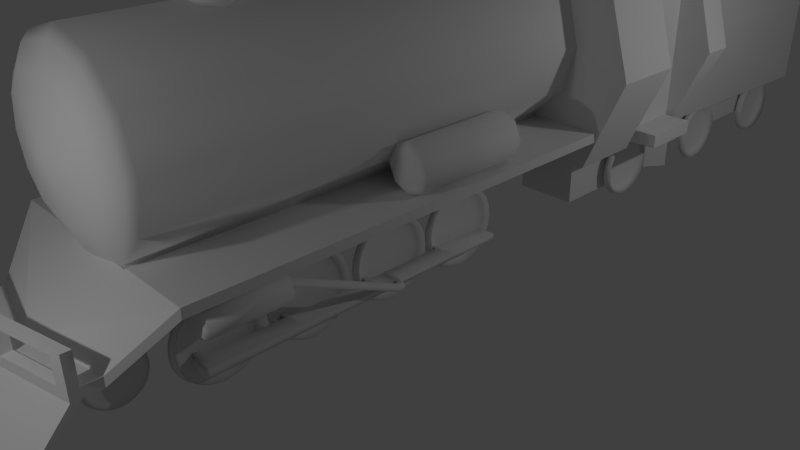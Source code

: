 # Source: olhaOTrem.blend  (saved by Blender 2.70.0; exported with 4.5.12 LTS)
import bpy
from mathutils import Matrix  # noqa: F401  (used for matrix-valued properties, if any)

bpy.ops.wm.read_factory_settings(use_empty=True)
scene = bpy.context.scene
scene.name = 'Scene'

# ---- collections
col_collection_1 = bpy.data.collections.new('Collection 1'); scene.collection.children.link(col_collection_1)

# ---- world
world_world = bpy.data.worlds.new('World'); scene.world = world_world
world_world.color = (0.05088, 0.05088, 0.05088)
world_world.use_sun_shadow = False
world_world.sun_shadow_jitter_overblur = 0.0
world_world.cycles.sampling_method = 'MANUAL'
world_world.cycles.sample_map_resolution = 256

# ---- cameras
cam_camera = bpy.data.cameras.new('Camera')
cam_camera.clip_end = 100.0
cam_camera.lens = 35.0
cam_camera.sensor_width = 32.0
cam_camera.sensor_height = 18.0
cam_camera.ortho_scale = 7.314
cam_camera.dof.focus_distance = 0.0
cam_camera.dof.aperture_fstop = 128.0

# ---- lights
light_lamp_001 = bpy.data.lights.new('Lamp.001', 'POINT')
light_lamp_001.transmission_factor = 0.0
light_lamp_001.cutoff_distance = 30.0
light_lamp_001.energy = 100.0
light_lamp_001.shadow_buffer_clip_start = 1.001
light_lamp_001.shadow_soft_size = 0.1
light_lamp_001.shadow_maximum_resolution = 0.006
light_lamp_001.use_absolute_resolution = True
light_lamp_001.cycles.use_multiple_importance_sampling = False
light_lamp = bpy.data.lights.new('Lamp', 'POINT')
light_lamp.transmission_factor = 0.0
light_lamp.cutoff_distance = 30.0
light_lamp.energy = 100.0
light_lamp.shadow_buffer_clip_start = 1.001
light_lamp.shadow_soft_size = 0.1
light_lamp.shadow_maximum_resolution = 0.006
light_lamp.use_absolute_resolution = True
light_lamp.cycles.use_multiple_importance_sampling = False

# ---- meshes
me_cubo_002 = bpy.data.meshes.new('Cubo.002')
me_cubo_002.from_pydata([(0.7164, 1.401, -1.248), (0.8097, -1.0, -1.248), (0.8097, 1.401, 1.733), (0.8097, -1.0, 1.733), (0.0, 1.401, 1.733), (1.117, 1.401, 0.0), (0.0, 1.401, -1.248), (0.8097, 0.0, 1.733), (1.117, -1.0, 0.0), (0.8113, 0.0, -1.239), (0.0, -1.0, 1.733), (0.0, -1.0, -1.248), (0.0, 1.401, 0.0), (1.117, 0.0, 0.0), (0.0, -1.0, 0.0), (0.0, 0.0, -1.248), (0.0, 0.0, 1.733), (0.6025, 1.12, -1.248), (0.6025, -0.7187, -1.248), (0.1139, 1.12, -1.248), (0.6025, 0.0, -1.248), (0.1139, -0.7187, -1.248), (0.1139, 0.0, -1.248), (0.6025, 0.9266, -1.947), (0.6025, -0.7187, -1.947), (0.1139, 0.9266, -1.947), (0.6025, 0.0, -1.947), (0.1139, -0.7187, -1.947), (0.1139, 0.0, -1.947), (0.7164, 1.401, -1.951), (0.0, 1.401, -1.951), (0.6025, 1.12, -1.951), (0.1139, 1.12, -1.951), (0.813, 0.9534, -1.248), (0.8097, 0.9534, 1.733), (1.117, 0.9534, 0.0), (0.0, 0.9534, -1.248), (0.0, 0.9534, 1.733), (0.6025, 0.762, -1.248), (0.1139, 0.762, -1.248), (0.6025, 0.6304, -1.947), (0.1139, 0.6304, -1.947), (0.9186, 0.0, 1.109), (0.9223, 0.9534, 1.109), (0.813, 0.0, 0.0), (0.813, 0.9534, 0.0), (0.813, 0.0, 1.109), (0.813, 0.9534, 1.109), (0.718, -1.0, 1.458), (0.7521, -1.0, 1.149), (0.1382, -1.0, 1.458), (0.1382, -1.0, 1.149), (0.718, -0.8764, 1.458), (0.7521, -0.8764, 1.149), (0.1382, -0.8764, 1.458), (0.1382, -0.8764, 1.149), (0.813, 0.054, -1.148), (0.813, 0.054, -0.9688), (0.813, 0.8994, -1.148), (0.813, 0.8994, -0.9688), (1.039, 0.054, -1.148), (1.039, 0.054, -0.9688), (1.039, 0.8994, -1.148), (1.039, 0.8994, -0.9688), (0.8097, 1.401, 1.823), (0.8097, -1.0, 1.823), (0.0, 1.401, 1.823), (0.8097, 0.0, 1.823), (0.0, -1.0, 1.823), (0.0, 0.0, 1.823), (0.8097, 0.9534, 1.823), (0.0, 0.9534, 1.823), (0.8906, 1.485, 1.729), (0.8906, -1.106, 1.729), (-0.08089, 1.485, 1.729), (0.8906, -0.02682, 1.729), (-0.08089, -1.106, 1.729), (-0.08089, -0.02682, 1.729), (0.8906, 1.002, 1.729), (-0.08089, 1.002, 1.729), (0.8906, 1.485, 1.827), (0.8906, -1.106, 1.827), (-0.08089, 1.485, 1.827), (0.8906, -0.02682, 1.827), (-0.08089, -1.106, 1.827), (-0.08089, -0.02682, 1.827), (0.8906, 1.002, 1.827), (-0.08089, 1.002, 1.827), (0.8146, 1.401, 0.0), (0.821, 1.401, 1.669), (0.8097, 4.784, -1.248), (0.0, 4.784, -1.248), (0.0, 4.784, 0.0), (0.8146, 4.784, 0.0), (0.0, 1.821, 0.0), (0.6057, 1.821, 0.0), (0.0, 4.364, 0.0), (0.6057, 4.364, 0.0), (0.0, 1.505, 0.4724), (0.7862, 1.505, 0.4724), (0.0, 4.714, 0.4724), (0.7862, 4.714, 0.4724), (0.0, 1.67, 0.4724), (0.5902, 1.67, 0.4724), (0.0, 4.526, 0.4724), (0.5902, 4.526, 0.4724), (0.6241, 1.674, -1.248), (0.06519, 1.674, -1.248), (0.6241, 4.511, -1.248), (0.06519, 4.511, -1.248), (0.6241, 1.674, -1.703), (0.06519, 1.674, -1.703), (0.6241, 4.511, -1.703), (0.06519, 4.511, -1.703)], [], [(88, 5, 0), (13, 8, 1, 9), (11, 15, 22, 21), (88, 89, 5), (42, 13, 44, 46), (34, 7, 42, 43), (7, 3, 8, 13, 42), (8, 14, 11, 1), (14, 8, 49, 51), (36, 6, 19, 39), (66, 64, 80, 82), (64, 70, 86, 80), (21, 22, 28, 27), (39, 19, 25, 41), (9, 1, 18, 20), (0, 17, 31, 29), (1, 11, 21, 18), (33, 9, 20, 38), (41, 25, 23, 40), (27, 28, 26, 24), (20, 18, 24, 26), (19, 17, 23, 25), (18, 21, 27, 24), (38, 20, 26, 40), (30, 29, 31, 32), (19, 6, 30, 32), (17, 19, 32, 31), (6, 0, 29, 30), (5, 35, 33, 0), (2, 34, 43, 35, 5, 89), (15, 36, 39, 22), (37, 16, 77, 79), (22, 39, 41, 28), (0, 33, 38, 17), (28, 41, 40, 26), (17, 38, 40, 23), (43, 42, 46, 47), (47, 46, 44, 45), (35, 43, 47, 45), (51, 49, 53, 55), (10, 14, 51, 50), (3, 10, 50, 48), (8, 3, 48, 49), (52, 54, 55, 53), (50, 51, 55, 54), (48, 50, 54, 52), (49, 48, 52, 53), (58, 59, 63, 62), (45, 44, 57, 59), (63, 61, 60, 62), (59, 57, 61, 63), (56, 58, 62, 60), (57, 56, 60, 61), (65, 67, 69, 68), (70, 64, 66, 71), (67, 70, 71, 69), (69, 71, 87, 85), (4, 37, 79, 74), (71, 66, 82, 87), (10, 3, 73, 76), (2, 4, 74, 72), (79, 77, 85, 87), (75, 78, 86, 83), (74, 79, 87, 82), (77, 76, 84, 85), (76, 73, 81, 84), (78, 72, 80, 86), (73, 75, 83, 81), (72, 74, 82, 80), (70, 67, 83, 86), (34, 2, 72, 78), (68, 69, 85, 84), (7, 34, 78, 75), (65, 68, 84, 81), (16, 10, 76, 77), (67, 65, 81, 83), (3, 7, 75, 73), (4, 2, 89, 88, 12), (88, 0, 90, 93), (92, 93, 90, 91), (92, 12, 94, 96), (6, 12, 92, 91), (6, 91, 109, 107), (94, 95, 97, 96), (97, 95, 103, 105), (92, 96, 104, 100), (94, 12, 98, 102), (99, 101, 105, 103), (101, 100, 104, 105), (98, 99, 103, 102), (96, 97, 105, 104), (95, 94, 102, 103), (88, 93, 101, 99), (93, 92, 100, 101), (12, 88, 99, 98), (107, 109, 113, 111), (90, 0, 106, 108), (91, 90, 108, 109), (0, 6, 107, 106), (110, 111, 113, 112), (108, 106, 110, 112), (109, 108, 112, 113), (106, 107, 111, 110), (33, 45, 59, 58), (33, 35, 45), (13, 9, 44), (44, 9, 56, 57), (9, 33, 58, 56)])
_uv = me_cubo_002.uv_layers.new(name='Mapa UV')
_uv.uv.foreach_set('vector', [0.766, 0.05417, 0.7522, 0.04553, 0.806, 0.0001389, 0.1712, 0.2464, 0.0001924, 0.2449, 0.02657, 0.0001924, 0.2168, 0.02241, 0.4896, 0.06935, 0.633, 0.07199, 0.6304, 0.08363, 0.5274, 0.08683, 0.766, 0.05417, 0.718, 0.13, 0.7522, 0.04553, 0.2191, 0.4481, 0.1712, 0.2464, 0.2179, 0.2449, 0.2375, 0.4275, 0.3871, 0.5731, 0.2212, 0.568, 0.2191, 0.4481, 0.3935, 0.4607, 0.2212, 0.568, 0.03748, 0.5835, 0.0001924, 0.2449, 0.1712, 0.2464, 0.2191, 0.4481, 0.2793, 0.2074, 0.3042, 0.04146, 0.4896, 0.06935, 0.4715, 0.1896, 0.3042, 0.04146, 0.2793, 0.2074, 0.1003, 0.1262, 0.1232, 0.03783, 0.7128, 0.1177, 0.771, 0.148, 0.7253, 0.1435, 0.6909, 0.117, 0.9614, 0.4868, 0.9632, 0.4008, 0.9745, 0.3967, 0.9704, 0.492, 0.9632, 0.4008, 0.9078, 0.3568, 0.9231, 0.3463, 0.9745, 0.3967, 0.5274, 0.08683, 0.6304, 0.08363, 0.6237, 0.1381, 0.595, 0.1334, 0.6909, 0.117, 0.7253, 0.1435, 0.6662, 0.1539, 0.6547, 0.147, 0.5943, 0.232, 0.4715, 0.1896, 0.5187, 0.1744, 0.5987, 0.2115, 0.7433, 0.2166, 0.7112, 0.2067, 0.7427, 0.1879, 0.742, 0.1882, 0.4715, 0.1896, 0.4896, 0.06935, 0.5274, 0.08683, 0.5187, 0.1744, 0.691, 0.2358, 0.5943, 0.232, 0.5987, 0.2115, 0.6682, 0.2155, 0.6547, 0.147, 0.6662, 0.1539, 0.662, 0.1702, 0.6474, 0.1699, 0.595, 0.1334, 0.6237, 0.1381, 0.6158, 0.1626, 0.5911, 0.1478, 0.5987, 0.2115, 0.5187, 0.1744, 0.5911, 0.1478, 0.6158, 0.1626, 0.7253, 0.1435, 0.7112, 0.2067, 0.662, 0.1702, 0.6662, 0.1539, 0.5187, 0.1744, 0.5274, 0.08683, 0.595, 0.1334, 0.5911, 0.1478, 0.6682, 0.2155, 0.5987, 0.2115, 0.6158, 0.1626, 0.6474, 0.1699, 0.7423, 0.1897, 0.742, 0.1882, 0.7427, 0.1879, 0.743, 0.1889, 0.7253, 0.1435, 0.771, 0.148, 0.7423, 0.1897, 0.743, 0.1889, 0.7112, 0.2067, 0.7253, 0.1435, 0.743, 0.1889, 0.7427, 0.1879, 0.771, 0.148, 0.7433, 0.2166, 0.742, 0.1882, 0.7423, 0.1897, 0.5221, 0.2527, 0.4443, 0.2522, 0.4033, 0.02291, 0.4887, 0.005707, 0.456, 0.5835, 0.3871, 0.5731, 0.3935, 0.4607, 0.4443, 0.2522, 0.5221, 0.2527, 0.4575, 0.5735, 0.633, 0.07199, 0.7128, 0.1177, 0.6909, 0.117, 0.6304, 0.08363, 0.9151, 0.5808, 0.6711, 0.5835, 0.6709, 0.564, 0.9179, 0.5583, 0.6304, 0.08363, 0.6909, 0.117, 0.6547, 0.147, 0.6237, 0.1381, 0.7433, 0.2166, 0.691, 0.2358, 0.6682, 0.2155, 0.7112, 0.2067, 0.6237, 0.1381, 0.6547, 0.147, 0.6474, 0.1699, 0.6158, 0.1626, 0.7112, 0.2067, 0.6682, 0.2155, 0.6474, 0.1699, 0.662, 0.1702, 0.3935, 0.4607, 0.2191, 0.4481, 0.2375, 0.4275, 0.3763, 0.4437, 0.937, 0.9595, 0.7646, 0.9595, 0.7646, 0.759, 0.937, 0.759, 0.4443, 0.2522, 0.3935, 0.4607, 0.3763, 0.4437, 0.3964, 0.2499, 0.1232, 0.03783, 0.1003, 0.1262, 0.0878, 0.1071, 0.1054, 0.05552, 0.02159, 0.0001392, 0.3042, 0.04146, 0.1232, 0.03783, 0.0616, 0.02738, 0.0001389, 0.1234, 0.02159, 0.0001392, 0.0616, 0.02738, 0.04031, 0.1152, 0.2793, 0.2074, 0.0001389, 0.1234, 0.04031, 0.1152, 0.1003, 0.1262, 0.6273, 0.05604, 0.5225, 0.05604, 0.5225, 0.0001925, 0.6335, 0.0001924, 0.0616, 0.02738, 0.1232, 0.03783, 0.1054, 0.05552, 0.07483, 0.04694, 0.04031, 0.1152, 0.0616, 0.02738, 0.07483, 0.04694, 0.05834, 0.09788, 0.1003, 0.1262, 0.04031, 0.1152, 0.05834, 0.09788, 0.0878, 0.1071, 0.7361, 0.1587, 0.7508, 0.2529, 0.6715, 0.2199, 0.6736, 0.2, 0.937, 0.759, 0.7646, 0.759, 0.7744, 0.5838, 0.9272, 0.5838, 0.6715, 0.2199, 0.5997, 0.2117, 0.6018, 0.1918, 0.6736, 0.2, 0.7508, 0.2529, 0.5372, 0.2529, 0.5997, 0.2117, 0.6715, 0.2199, 0.5225, 0.1587, 0.7361, 0.1587, 0.6736, 0.2, 0.6018, 0.1918, 0.5372, 0.2529, 0.5225, 0.1587, 0.6018, 0.1918, 0.5997, 0.2117, 0.5551, 0.384, 0.7144, 0.3156, 0.6866, 0.5263, 0.5546, 0.444, 0.9078, 0.3568, 0.9632, 0.4008, 0.9614, 0.4868, 0.8932, 0.5205, 0.7144, 0.3156, 0.9078, 0.3568, 0.8932, 0.5205, 0.6866, 0.5263, 0.6866, 0.5263, 0.8932, 0.5205, 0.9071, 0.5346, 0.6784, 0.5408, 0.9998, 0.5076, 0.9151, 0.5808, 0.9179, 0.5583, 0.9832, 0.4977, 0.8932, 0.5205, 0.9614, 0.4868, 0.9704, 0.492, 0.9071, 0.5346, 0.5225, 0.464, 0.5226, 0.3574, 0.5363, 0.3734, 0.5334, 0.4533, 0.9998, 0.3867, 0.9998, 0.5076, 0.9832, 0.4977, 0.987, 0.3912, 0.9179, 0.5583, 0.6709, 0.564, 0.6784, 0.5408, 0.9071, 0.5346, 0.7033, 0.2731, 0.9376, 0.3263, 0.9231, 0.3463, 0.7079, 0.2987, 0.9832, 0.4977, 0.9179, 0.5583, 0.9071, 0.5346, 0.9704, 0.492, 0.6709, 0.564, 0.5334, 0.4533, 0.5437, 0.4476, 0.6784, 0.5408, 0.5334, 0.4533, 0.5363, 0.3734, 0.5465, 0.3798, 0.5437, 0.4476, 0.9376, 0.3263, 0.987, 0.3912, 0.9745, 0.3967, 0.9231, 0.3463, 0.5363, 0.3734, 0.7033, 0.2731, 0.7079, 0.2987, 0.5465, 0.3798, 0.987, 0.3912, 0.9832, 0.4977, 0.9704, 0.492, 0.9745, 0.3967, 0.9078, 0.3568, 0.7144, 0.3156, 0.7079, 0.2987, 0.9231, 0.3463, 0.9394, 0.3047, 0.9998, 0.3867, 0.987, 0.3912, 0.9376, 0.3263, 0.5546, 0.444, 0.6866, 0.5263, 0.6784, 0.5408, 0.5437, 0.4476, 0.7067, 0.2533, 0.9394, 0.3047, 0.9376, 0.3263, 0.7033, 0.2731, 0.5551, 0.384, 0.5546, 0.444, 0.5437, 0.4476, 0.5465, 0.3798, 0.6711, 0.5835, 0.5225, 0.464, 0.5334, 0.4533, 0.6709, 0.564, 0.7144, 0.3156, 0.5551, 0.384, 0.5465, 0.3798, 0.7079, 0.2987, 0.5226, 0.3574, 0.7067, 0.2533, 0.7033, 0.2731, 0.5363, 0.3734, 0.7536, 0.1563, 0.7167, 0.1332, 0.718, 0.13, 0.766, 0.05417, 0.803, 0.07742, 0.002812, 0.8175, 0.0001924, 0.5896, 0.6164, 0.5838, 0.6088, 0.8075, 0.754, 0.8184, 0.6088, 0.8075, 0.6164, 0.5838, 0.7642, 0.5905, 0.9943, 0.1643, 0.803, 0.07742, 0.8332, 0.09023, 0.9565, 0.1462, 0.771, 0.148, 0.803, 0.07742, 0.9943, 0.1643, 0.9622, 0.2348, 0.771, 0.148, 0.9622, 0.2348, 0.9427, 0.2302, 0.7878, 0.1602, 0.8332, 0.09023, 0.8559, 0.0694, 0.9541, 0.1057, 0.9565, 0.1462, 0.9541, 0.1057, 0.8559, 0.0694, 0.8458, 0.03604, 0.9782, 0.09483, 0.9943, 0.1643, 0.9565, 0.1462, 0.9875, 0.1266, 0.9999, 0.1269, 0.8332, 0.09023, 0.803, 0.07742, 0.8168, 0.0554, 0.8234, 0.05937, 0.844, 0.02365, 0.9908, 0.08975, 0.9782, 0.09483, 0.8458, 0.03604, 0.986, 0.07977, 0.9999, 0.1269, 0.9875, 0.1266, 0.9782, 0.09483, 0.8168, 0.0554, 0.844, 0.02365, 0.8458, 0.03604, 0.8234, 0.05937, 0.9565, 0.1462, 0.9541, 0.1057, 0.9782, 0.09483, 0.9875, 0.1266, 0.8559, 0.0694, 0.8332, 0.09023, 0.8234, 0.05937, 0.8458, 0.03604, 0.002812, 0.8175, 0.6088, 0.8075, 0.6034, 0.8926, 0.02359, 0.9052, 0.6088, 0.8075, 0.754, 0.8184, 0.7463, 0.9052, 0.6034, 0.8926, 0.803, 0.07742, 0.766, 0.05417, 0.781, 0.03296, 0.8168, 0.0554, 0.7878, 0.1602, 0.9427, 0.2302, 0.9035, 0.2389, 0.8161, 0.1923, 0.9343, 0.3118, 0.7433, 0.2166, 0.7665, 0.221, 0.9174, 0.2899, 0.9622, 0.2348, 0.9343, 0.3118, 0.9174, 0.2899, 0.9427, 0.2302, 0.7433, 0.2166, 0.771, 0.148, 0.7878, 0.1602, 0.7665, 0.221, 0.804, 0.212, 0.8161, 0.1923, 0.9035, 0.2389, 0.8909, 0.2584, 0.9174, 0.2899, 0.7665, 0.221, 0.804, 0.212, 0.8909, 0.2584, 0.9427, 0.2302, 0.9174, 0.2899, 0.8909, 0.2584, 0.9035, 0.2389, 0.7665, 0.221, 0.7878, 0.1602, 0.8161, 0.1923, 0.804, 0.212, 0.4033, 0.02291, 0.3964, 0.2499, 0.3917, 0.07576, 0.3925, 0.04179, 0.4033, 0.02291, 0.4443, 0.2522, 0.3964, 0.2499, 0.1712, 0.2464, 0.2168, 0.02241, 0.2179, 0.2449, 0.2179, 0.2449, 0.2168, 0.02241, 0.2271, 0.03988, 0.227, 0.07382, 0.2168, 0.02241, 0.4033, 0.02291, 0.3925, 0.04179, 0.2271, 0.03988])
me_cubo_002.use_remesh_preserve_volume = False
me_cubo_002.use_remesh_preserve_attributes = False
me_cubo_002.use_mirror_vertex_groups = False
me_cubo_002.update()
me_cubo = bpy.data.meshes.new('Cubo')
me_cubo.from_pydata([(1.545, 3.078, -0.06183), (1.545, -3.078, -0.06183), (1.545, 3.078, 0.06183), (1.545, -3.078, 0.06183), (0.0, 3.078, 0.06183), (0.0, 3.078, -0.06183), (0.0, -3.078, 0.06183), (0.0, -3.078, -0.06183), (1.108, -3.67, -0.6992), (1.108, -3.67, -0.5755), (0.0, -3.914, -0.5755), (0.0, -3.849, -0.6992), (1.108, -4.0, -0.6992), (1.108, -4.0, -0.5755), (0.0, -4.245, -0.5755), (0.0, -4.245, -0.6992), (1.108, -3.887, -0.5755), (0.0, -4.131, -0.5755), (0.0, -4.109, -0.6992), (1.108, -3.887, -0.6992), (1.108, -4.0, -0.1877), (0.0, -4.245, -0.1877), (1.108, -3.887, -0.1877), (0.0, -4.131, -0.1877), (0.1694, -4.207, -0.5707), (0.1694, -4.207, -0.2567), (0.9618, -4.033, -0.2543), (0.9618, -4.033, -0.5656), (0.1831, -4.091, -0.5501), (0.1831, -4.091, -0.2657), (0.9417, -3.924, -0.2657), (0.9417, -3.924, -0.5501), (1.108, -4.487, -1.243), (0.0, -4.731, -1.243), (0.0, -4.596, -1.243), (1.108, -4.374, -1.243)], [], [(4, 2, 0, 5), (2, 3, 1, 0), (7, 5, 0, 1), (3, 6, 10, 9), (3, 2, 4, 6), (25, 24, 28, 29), (7, 1, 8, 11), (1, 3, 9, 8), (13, 14, 15, 12), (18, 19, 35, 34), (19, 16, 13, 12), (9, 10, 17, 16), (11, 8, 19, 18), (8, 9, 16, 19), (22, 23, 21, 20), (13, 16, 22, 20), (21, 14, 24, 25, 26, 20), (14, 13, 20, 26, 27, 24), (5, 7, 11, 18, 15, 14, 21, 23, 17, 10, 6, 4), (16, 17, 23, 29, 28, 31), (22, 16, 31, 30, 29, 23), (28, 24, 27, 31), (31, 27, 26, 30), (30, 26, 25, 29), (34, 35, 32, 33), (15, 18, 34, 33), (19, 12, 32, 35), (12, 15, 33, 32)])
_uv = me_cubo.uv_layers.new(name='Mapa UV')
_uv.uv.foreach_set('vector', [0.9887, 0.0001115, 0.9999, 0.1647, 0.9867, 0.1656, 0.9755, 0.00101, 0.9882, 0.1818, 0.336, 0.2418, 0.3315, 0.2298, 0.9867, 0.1656, 0.3002, 0.05046, 0.9755, 0.00101, 0.9867, 0.1656, 0.3315, 0.2298, 0.336, 0.2418, 0.3024, 0.4034, 0.1796, 0.3818, 0.2117, 0.2223, 0.336, 0.2418, 0.9882, 0.1818, 0.9999, 0.3569, 0.3024, 0.4034, 0.04566, 0.6243, 0.04748, 0.648, 0.03092, 0.6592, 0.03475, 0.612, 0.3002, 0.05046, 0.3315, 0.2298, 0.2045, 0.2079, 0.1734, 0.06221, 0.3315, 0.2298, 0.336, 0.2418, 0.2117, 0.2223, 0.2045, 0.2079, 0.1717, 0.2378, 0.09485, 0.3635, 0.08214, 0.3559, 0.1598, 0.2253, 0.1433, 0.06273, 0.1741, 0.2157, 0.07417, 0.1987, 0.05504, 0.06355, 0.1741, 0.2157, 0.182, 0.2299, 0.1717, 0.2378, 0.1598, 0.2253, 0.2117, 0.2223, 0.1796, 0.3818, 0.1498, 0.3821, 0.182, 0.2299, 0.1734, 0.06221, 0.2045, 0.2079, 0.1741, 0.2157, 0.1433, 0.06273, 0.2045, 0.2079, 0.2117, 0.2223, 0.182, 0.2299, 0.1741, 0.2157, 0.1457, 0.5948, 0.007201, 0.6038, 0.002827, 0.5875, 0.1339, 0.5829, 0.1453, 0.5293, 0.1659, 0.5351, 0.1457, 0.5948, 0.1339, 0.5829, 0.002827, 0.5875, 0.0001115, 0.5243, 0.03222, 0.5265, 0.02736, 0.5785, 0.1182, 0.5754, 0.1339, 0.5829, 0.0001115, 0.5243, 0.1453, 0.5293, 0.1339, 0.5829, 0.1182, 0.5754, 0.1238, 0.5301, 0.03222, 0.5265, 0.8982, 0.5241, 0.2066, 0.4175, 0.1089, 0.4758, 0.07958, 0.4713, 0.06435, 0.4689, 0.0665, 0.455, 0.07324, 0.4114, 0.08597, 0.4134, 0.07923, 0.457, 0.1037, 0.4608, 0.2087, 0.4036, 0.9003, 0.5102, 0.151, 0.662, 0.008628, 0.662, 0.007201, 0.6038, 0.03475, 0.612, 0.03092, 0.6592, 0.1275, 0.6587, 0.1457, 0.5948, 0.151, 0.662, 0.1275, 0.6587, 0.1211, 0.6055, 0.03475, 0.612, 0.007201, 0.6038, 0.04391, 0.5369, 0.03222, 0.5265, 0.1238, 0.5301, 0.1079, 0.5425, 0.1275, 0.6587, 0.1064, 0.6438, 0.1092, 0.6146, 0.1211, 0.6055, 0.1091, 0.5643, 0.1182, 0.5754, 0.02736, 0.5785, 0.04563, 0.568, 0.05504, 0.06355, 0.07417, 0.1987, 0.06052, 0.1979, 0.0387, 0.06262, 0.06435, 0.4689, 0.07958, 0.4713, 0.01535, 0.5241, 0.0001115, 0.5217, 0.1741, 0.2157, 0.1598, 0.2253, 0.06331, 0.2071, 0.07417, 0.1987, 0.1598, 0.2253, 0.08214, 0.3559, 0.0001115, 0.3266, 0.06331, 0.2071])
me_cubo.use_remesh_preserve_volume = False
me_cubo.use_remesh_preserve_attributes = False
me_cubo.use_mirror_vertex_groups = False
me_cubo.update()
me_c_rculo = bpy.data.meshes.new('Círculo')
me_c_rculo.from_pydata([(0.2323, 0.867, -0.07483), (0.6347, 0.6347, -0.07483), (0.867, 0.2323, -0.07483), (0.867, -0.2323, -0.07483), (0.6347, -0.6347, -0.07483), (0.2323, -0.867, -0.07483), (-0.2323, -0.867, -0.07483), (-0.6347, -0.6347, -0.07483), (-0.867, -0.2323, -0.07483), (-0.867, 0.2323, -0.07483), (-0.6347, 0.6347, -0.07483), (-0.2323, 0.867, -0.07483), (0.2657, 0.9915, 0.02384), (0.7258, 0.7258, 0.02384), (0.9915, 0.2657, 0.02384), (0.9915, -0.2657, 0.02384), (0.7258, -0.7258, 0.02384), (0.2657, -0.9915, 0.02384), (-0.2657, -0.9915, 0.02384), (-0.7258, -0.7258, 0.02384), (-0.9915, -0.2657, 0.02384), (-0.9915, 0.2657, 0.02384), (-0.7258, 0.7258, 0.02384), (-0.2657, 0.9915, 0.02384), (0.2814, 1.05, -0.1095), (0.7687, 0.7687, -0.1095), (1.05, 0.2814, -0.1095), (1.05, -0.2814, -0.1095), (0.7687, -0.7687, -0.1095), (0.2814, -1.05, -0.1095), (-0.2814, -1.05, -0.1095), (-0.7687, -0.7687, -0.1095), (-1.05, -0.2814, -0.1095), (-1.05, 0.2814, -0.1095), (-0.7687, 0.7687, -0.1095), (-0.2814, 1.05, -0.1095), (-8.317e-08, -1.49e-07, -0.1497), (-2.235e-07, -1.341e-07, -0.2667), (-0.1654, 0.6172, -0.131), (-0.4518, 0.4518, -0.131), (-0.6172, 0.1654, -0.131), (-0.6172, -0.1654, -0.131), (-0.4518, -0.4518, -0.131), (-0.1654, -0.6172, -0.131), (0.1654, -0.6172, -0.131), (0.4518, -0.4518, -0.131), (0.6172, -0.1654, -0.131), (0.6172, 0.1654, -0.131), (0.4518, 0.4518, -0.131), (0.1654, 0.6172, -0.131), (0.4491, 0.7778, -0.07483), (3.725e-09, 0.8981, -0.07483), (0.7778, 0.4491, -0.07483), (0.8981, -4.284e-07, -0.07483), (0.7778, -0.4491, -0.07483), (0.4491, -0.7778, -0.07483), (-2.049e-07, -0.8981, -0.07483), (-0.4491, -0.7778, -0.07483), (-0.7778, -0.4491, -0.07483), (-0.8981, -5.215e-08, -0.07483), (-0.7778, 0.4491, -0.07483), (-0.4491, 0.7778, -0.07483), (8.941e-08, 1.027, 0.02384), (0.5136, 0.8895, 0.02384), (0.8895, 0.5136, 0.02384), (1.027, -4.694e-07, 0.02384), (0.8895, -0.5136, 0.02384), (0.5136, -0.8895, 0.02384), (-1.341e-07, -1.027, 0.02384), (-0.5136, -0.8895, 0.02384), (-0.8895, -0.5136, 0.02384), (-1.027, -3.725e-08, 0.02384), (-0.8895, 0.5136, 0.02384), (-0.5136, 0.8895, 0.02384), (-2.235e-08, 1.088, -0.1095), (0.5439, 0.942, -0.1095), (0.942, 0.5439, -0.1095), (1.088, -4.768e-07, -0.1095), (0.942, -0.5439, -0.1095), (0.5439, -0.942, -0.1095), (-2.682e-07, -1.088, -0.1095), (-0.5439, -0.942, -0.1095), (-0.942, -0.5439, -0.1095), (-1.088, -2.235e-08, -0.1095), (-0.942, 0.5439, -0.1095), (-0.5439, 0.942, -0.1095), (-7.477e-09, 0.7551, -0.1164), (-0.3776, 0.654, -0.1164), (-0.654, 0.3776, -0.1164), (-0.7551, -6.532e-08, -0.1164), (-0.654, -0.3776, -0.1164), (-0.3776, -0.654, -0.1164), (-2.148e-07, -0.7551, -0.1164), (0.3776, -0.654, -0.1164), (0.654, -0.3776, -0.1164), (0.7551, -3.833e-07, -0.1164), (0.654, 0.3776, -0.1164), (0.3776, 0.654, -0.1164)], [], [(12, 0, 50, 63), (0, 51, 86, 49), (0, 49, 97, 50), (12, 62, 51, 0), (13, 1, 52, 64), (1, 50, 97, 48), (1, 48, 96, 52), (13, 63, 50, 1), (14, 2, 53, 65), (2, 52, 96, 47), (2, 47, 95, 53), (14, 64, 52, 2), (15, 3, 54, 66), (3, 53, 95, 46), (3, 46, 94, 54), (15, 65, 53, 3), (16, 4, 55, 67), (4, 54, 94, 45), (4, 45, 93, 55), (16, 66, 54, 4), (17, 5, 56, 68), (5, 55, 93, 44), (5, 44, 92, 56), (17, 67, 55, 5), (18, 6, 57, 69), (6, 56, 92, 43), (6, 43, 91, 57), (18, 68, 56, 6), (19, 7, 58, 70), (7, 57, 91, 42), (7, 42, 90, 58), (19, 69, 57, 7), (20, 8, 59, 71), (8, 58, 90, 41), (8, 41, 89, 59), (20, 70, 58, 8), (21, 9, 60, 72), (9, 59, 89, 40), (9, 40, 88, 60), (21, 71, 59, 9), (22, 10, 61, 73), (10, 60, 88, 39), (10, 39, 87, 61), (22, 72, 60, 10), (23, 11, 51, 62), (11, 61, 87, 38), (11, 38, 86, 51), (24, 12, 63, 75), (24, 74, 62, 12), (25, 13, 64, 76), (25, 75, 63, 13), (26, 14, 65, 77), (26, 76, 64, 14), (27, 15, 66, 78), (27, 77, 65, 15), (28, 16, 67, 79), (28, 78, 66, 16), (29, 17, 68, 80), (29, 79, 67, 17), (30, 18, 69, 81), (30, 80, 68, 18), (31, 19, 70, 82), (31, 81, 69, 19), (32, 20, 71, 83), (32, 82, 70, 20), (33, 21, 72, 84), (33, 83, 71, 21), (34, 22, 73, 85), (34, 84, 72, 22), (35, 23, 62, 74), (35, 85, 73, 23), (37, 24, 75, 25), (37, 35, 74, 24), (37, 25, 76, 26), (37, 26, 77, 27), (37, 27, 78, 28), (37, 28, 79, 29), (37, 29, 80, 30), (37, 30, 81, 31), (37, 31, 82, 32), (37, 32, 83, 33), (37, 33, 84, 34), (37, 34, 85, 35), (36, 38, 87, 39), (36, 39, 88, 40), (36, 40, 89, 41), (36, 41, 90, 42), (36, 42, 91, 43), (36, 43, 92, 44), (36, 44, 93, 45), (36, 45, 94, 46), (36, 46, 95, 47), (36, 47, 96, 48), (36, 48, 97, 49), (36, 49, 86, 38), (23, 73, 61, 11)])
me_c_rculo.polygons.foreach_set('use_smooth', [True] * 96)
_uv = me_c_rculo.uv_layers.new(name='Mapa UV')
_uv.uv.foreach_set('vector', [0.9535, 0.3747, 0.9245, 0.3523, 0.9506, 0.3079, 0.9841, 0.3217, 0.9245, 0.3523, 0.8883, 0.3891, 0.8683, 0.3631, 0.8785, 0.3171, 0.9245, 0.3523, 0.8785, 0.3171, 0.9203, 0.2953, 0.9506, 0.3079, 0.9535, 0.3747, 0.9103, 0.4179, 0.8883, 0.3891, 0.9245, 0.3523, 0.9999, 0.2627, 0.9635, 0.2579, 0.9639, 0.2063, 0.9999, 0.2016, 0.9635, 0.2579, 0.9506, 0.3079, 0.9203, 0.2953, 0.9061, 0.2504, 0.9635, 0.2579, 0.9061, 0.2504, 0.9315, 0.2106, 0.9639, 0.2063, 0.9999, 0.2627, 0.9841, 0.3217, 0.9506, 0.3079, 0.9635, 0.2579, 0.9841, 0.1426, 0.9502, 0.1566, 0.9247, 0.1117, 0.9535, 0.08965, 0.9502, 0.1566, 0.9639, 0.2063, 0.9315, 0.2106, 0.8967, 0.1788, 0.9502, 0.1566, 0.8967, 0.1788, 0.8988, 0.1317, 0.9247, 0.1117, 0.9841, 0.1426, 0.9999, 0.2016, 0.9639, 0.2063, 0.9502, 0.1566, 0.9103, 0.04646, 0.888, 0.07555, 0.8435, 0.04943, 0.8574, 0.0159, 0.888, 0.07555, 0.9247, 0.1117, 0.8988, 0.1317, 0.8527, 0.1215, 0.888, 0.07555, 0.8527, 0.1215, 0.831, 0.07968, 0.8435, 0.04943, 0.9103, 0.04646, 0.9535, 0.08965, 0.9247, 0.1117, 0.888, 0.07555, 0.7983, 0.0001001, 0.7936, 0.03646, 0.742, 0.03607, 0.7372, 9.996e-05, 0.7936, 0.03646, 0.8435, 0.04943, 0.831, 0.07968, 0.786, 0.09387, 0.7936, 0.03646, 0.786, 0.09387, 0.7463, 0.06854, 0.742, 0.03607, 0.7983, 0.0001001, 0.8574, 0.0159, 0.8435, 0.04943, 0.7936, 0.03646, 0.6782, 0.01593, 0.6923, 0.04981, 0.6474, 0.07527, 0.6253, 0.04648, 0.6923, 0.04981, 0.742, 0.03607, 0.7463, 0.06854, 0.7144, 0.1033, 0.6923, 0.04981, 0.7144, 0.1033, 0.6673, 0.1012, 0.6474, 0.07527, 0.6782, 0.01593, 0.7372, 9.996e-05, 0.742, 0.03607, 0.6923, 0.04981, 0.5821, 0.08971, 0.6112, 0.112, 0.5851, 0.1565, 0.5515, 0.1426, 0.6112, 0.112, 0.6474, 0.07527, 0.6673, 0.1012, 0.6571, 0.1473, 0.6112, 0.112, 0.6571, 0.1473, 0.6153, 0.169, 0.5851, 0.1565, 0.5821, 0.08971, 0.6253, 0.04648, 0.6474, 0.07527, 0.6112, 0.112, 0.5357, 0.2017, 0.5721, 0.2064, 0.5717, 0.258, 0.5357, 0.2628, 0.5721, 0.2064, 0.5851, 0.1565, 0.6153, 0.169, 0.6295, 0.214, 0.5721, 0.2064, 0.6295, 0.214, 0.6042, 0.2537, 0.5717, 0.258, 0.5357, 0.2017, 0.5515, 0.1426, 0.5851, 0.1565, 0.5721, 0.2064, 0.5516, 0.3218, 0.5854, 0.3077, 0.6109, 0.3526, 0.5821, 0.3747, 0.5854, 0.3077, 0.5717, 0.258, 0.6042, 0.2537, 0.6389, 0.2856, 0.5854, 0.3077, 0.6389, 0.2856, 0.6369, 0.3327, 0.6109, 0.3526, 0.5516, 0.3218, 0.5357, 0.2628, 0.5717, 0.258, 0.5854, 0.3077, 0.6253, 0.4179, 0.6477, 0.3888, 0.6921, 0.4149, 0.6783, 0.4485, 0.6477, 0.3888, 0.6109, 0.3526, 0.6369, 0.3327, 0.6829, 0.3429, 0.6477, 0.3888, 0.6829, 0.3429, 0.7047, 0.3847, 0.6921, 0.4149, 0.6253, 0.4179, 0.5821, 0.3747, 0.6109, 0.3526, 0.6477, 0.3888, 0.7373, 0.4643, 0.7421, 0.4279, 0.7937, 0.4283, 0.7984, 0.4643, 0.7421, 0.4279, 0.6921, 0.4149, 0.7047, 0.3847, 0.7496, 0.3705, 0.7421, 0.4279, 0.7496, 0.3705, 0.7894, 0.3958, 0.7937, 0.4283, 0.7373, 0.4643, 0.6783, 0.4485, 0.6921, 0.4149, 0.7421, 0.4279, 0.8574, 0.4484, 0.8434, 0.4146, 0.8883, 0.3891, 0.9103, 0.4179, 0.8434, 0.4146, 0.7937, 0.4283, 0.7894, 0.3958, 0.8212, 0.3611, 0.8434, 0.4146, 0.8212, 0.3611, 0.8683, 0.3631, 0.8883, 0.3891, 0.2882, 0.03486, 0.2912, 9.999e-05, 0.3608, 0.01234, 0.3479, 0.04756, 0.2882, 0.03486, 0.2271, 0.03701, 0.2206, 9.996e-05, 0.2912, 9.999e-05, 0.4019, 0.07624, 0.4219, 0.04766, 0.476, 0.09304, 0.4473, 0.1171, 0.4019, 0.07624, 0.3479, 0.04756, 0.3608, 0.01234, 0.4219, 0.04766, 0.4797, 0.169, 0.5114, 0.1542, 0.5355, 0.2206, 0.4986, 0.2271, 0.4797, 0.169, 0.4473, 0.1171, 0.476, 0.09304, 0.5114, 0.1542, 0.5008, 0.2882, 0.5355, 0.2912, 0.5233, 0.3608, 0.4881, 0.3479, 0.5008, 0.2882, 0.4986, 0.2271, 0.5355, 0.2206, 0.5355, 0.2912, 0.4594, 0.4019, 0.488, 0.4219, 0.4426, 0.476, 0.4185, 0.4473, 0.4594, 0.4019, 0.4881, 0.3479, 0.5233, 0.3608, 0.488, 0.4219, 0.3667, 0.4797, 0.3814, 0.5114, 0.3151, 0.5355, 0.3086, 0.4986, 0.3667, 0.4797, 0.4185, 0.4473, 0.4426, 0.476, 0.3814, 0.5114, 0.2475, 0.5008, 0.2444, 0.5355, 0.1749, 0.5233, 0.1877, 0.4881, 0.2475, 0.5008, 0.3086, 0.4986, 0.3151, 0.5355, 0.2444, 0.5355, 0.1337, 0.4594, 0.1137, 0.488, 0.0596, 0.4426, 0.0883, 0.4185, 0.1337, 0.4594, 0.1877, 0.4881, 0.1749, 0.5233, 0.1137, 0.488, 0.0559, 0.3667, 0.02428, 0.3814, 0.0001002, 0.3151, 0.03701, 0.3086, 0.0559, 0.3667, 0.0883, 0.4185, 0.0596, 0.4426, 0.02428, 0.3814, 0.03486, 0.2475, 9.996e-05, 0.2444, 0.01234, 0.1749, 0.04756, 0.1877, 0.03486, 0.2475, 0.03701, 0.3086, 0.0001002, 0.3151, 9.996e-05, 0.2444, 0.07624, 0.1337, 0.04765, 0.1137, 0.09303, 0.0596, 0.1171, 0.0883, 0.07624, 0.1337, 0.04756, 0.1877, 0.01234, 0.1749, 0.04765, 0.1137, 0.169, 0.0559, 0.1542, 0.02428, 0.2206, 9.996e-05, 0.2271, 0.03701, 0.169, 0.0559, 0.1171, 0.0883, 0.09303, 0.0596, 0.1542, 0.02428, 0.2678, 0.2678, 0.2882, 0.03486, 0.3479, 0.04756, 0.4019, 0.07624, 0.2678, 0.2678, 0.169, 0.0559, 0.2271, 0.03701, 0.2882, 0.03486, 0.2678, 0.2678, 0.4019, 0.07624, 0.4473, 0.1171, 0.4797, 0.169, 0.2678, 0.2678, 0.4797, 0.169, 0.4986, 0.2271, 0.5008, 0.2882, 0.2678, 0.2678, 0.5008, 0.2882, 0.4881, 0.3479, 0.4594, 0.4019, 0.2678, 0.2678, 0.4594, 0.4019, 0.4185, 0.4473, 0.3667, 0.4797, 0.2678, 0.2678, 0.3667, 0.4797, 0.3086, 0.4986, 0.2475, 0.5008, 0.2678, 0.2678, 0.2475, 0.5008, 0.1877, 0.4881, 0.1337, 0.4594, 0.2678, 0.2678, 0.1337, 0.4594, 0.0883, 0.4185, 0.0559, 0.3667, 0.2678, 0.2678, 0.0559, 0.3667, 0.03701, 0.3086, 0.03486, 0.2475, 0.2678, 0.2678, 0.03486, 0.2475, 0.04756, 0.1877, 0.07624, 0.1337, 0.2678, 0.2678, 0.07624, 0.1337, 0.1171, 0.0883, 0.169, 0.0559, 0.7678, 0.2322, 0.8212, 0.3611, 0.7894, 0.3958, 0.7496, 0.3705, 0.7678, 0.2322, 0.7496, 0.3705, 0.7047, 0.3847, 0.6829, 0.3429, 0.7678, 0.2322, 0.6829, 0.3429, 0.6369, 0.3327, 0.6389, 0.2856, 0.7678, 0.2322, 0.6389, 0.2856, 0.6042, 0.2537, 0.6295, 0.214, 0.7678, 0.2322, 0.6295, 0.214, 0.6153, 0.169, 0.6571, 0.1473, 0.7678, 0.2322, 0.6571, 0.1473, 0.6673, 0.1012, 0.7144, 0.1033, 0.7678, 0.2322, 0.7144, 0.1033, 0.7463, 0.06854, 0.786, 0.09387, 0.7678, 0.2322, 0.786, 0.09387, 0.831, 0.07968, 0.8527, 0.1215, 0.7678, 0.2322, 0.8527, 0.1215, 0.8988, 0.1317, 0.8967, 0.1788, 0.7678, 0.2322, 0.8967, 0.1788, 0.9315, 0.2106, 0.9061, 0.2504, 0.7678, 0.2322, 0.9061, 0.2504, 0.9203, 0.2953, 0.8785, 0.3171, 0.7678, 0.2322, 0.8785, 0.3171, 0.8683, 0.3631, 0.8212, 0.3611, 0.8574, 0.4484, 0.7984, 0.4643, 0.7937, 0.4283, 0.8434, 0.4146])
me_c_rculo.use_remesh_preserve_volume = False
me_c_rculo.use_remesh_preserve_attributes = False
me_c_rculo.use_mirror_vertex_groups = False
me_c_rculo.update()
me_cilindro_004 = bpy.data.meshes.new('Cilindro.004')
me_cilindro_004.from_pydata([(0.0, 1.0, -1.0), (0.0, 1.0, 3.642), (0.7071, 0.7071, -1.0), (0.7071, 0.7071, 3.642), (1.0, -4.371e-08, -1.0), (1.0, 2.277e-06, 3.642), (0.7071, -0.7071, -1.0), (0.7071, -0.7071, 3.642), (-8.742e-08, -1.0, -1.0), (-8.742e-08, -1.0, 3.642), (-0.7071, -0.7071, -1.0), (-0.7071, -0.7071, 3.642), (-1.0, 1.192e-08, -1.0), (-1.0, 2.332e-06, 3.642), (-0.7071, 0.7071, -1.0), (-0.7071, 0.7071, 3.642), (-1.874e-09, 0.7485, 3.78), (0.5293, 0.5293, 3.78), (0.7485, 2.409e-06, 3.78), (0.5293, -0.5293, 3.78), (-6.731e-08, -0.7485, 3.78), (-0.5293, -0.5293, 3.78), (-0.7485, 2.451e-06, 3.78), (-0.5293, 0.5293, 3.78), (-3.057e-09, 0.5897, -1.199), (0.417, 0.417, -1.199), (0.5897, -2.008e-07, -1.199), (0.417, -0.417, -1.199), (-5.461e-08, -0.5897, -1.199), (-0.417, -0.417, -1.199), (-0.5897, -1.679e-07, -1.199), (-0.417, 0.417, -1.199)], [], [(0, 1, 3, 2), (2, 3, 5, 4), (4, 5, 7, 6), (6, 7, 9, 8), (8, 9, 11, 10), (10, 11, 13, 12), (1, 15, 23, 16), (14, 15, 1, 0), (12, 13, 15, 14), (14, 0, 24, 31), (17, 16, 23, 22, 21, 20, 19, 18), (15, 13, 22, 23), (13, 11, 21, 22), (11, 9, 20, 21), (9, 7, 19, 20), (7, 5, 18, 19), (5, 3, 17, 18), (3, 1, 16, 17), (24, 25, 26, 27, 28, 29, 30, 31), (12, 14, 31, 30), (10, 12, 30, 29), (8, 10, 29, 28), (6, 8, 28, 27), (4, 6, 27, 26), (2, 4, 26, 25), (0, 2, 25, 24)])
me_cilindro_004.polygons.foreach_set('use_smooth', [True] * 26)
_uv = me_cilindro_004.uv_layers.new(name='Mapa UV')
_uv.uv.foreach_set('vector', [0.003996, 0.2672, 0.7101, 0.2672, 0.7101, 0.3836, 0.003996, 0.3836, 0.003996, 0.3836, 0.7101, 0.3836, 0.7101, 0.5581, 0.003996, 0.5581, 0.003996, 0.5581, 0.7101, 0.5581, 0.7101, 0.6745, 0.003996, 0.6745, 0.003996, 0.6745, 0.7101, 0.6745, 0.7101, 0.7328, 0.003996, 0.7328, 0.003996, 0.7328, 0.7101, 0.7328, 0.7101, 0.8493, 0.003997, 0.8493, 0.003997, 0.8493, 0.7101, 0.8493, 0.7101, 0.9657, 0.003997, 0.9657, 1.001, 0.5874, 0.9164, 0.6729, 0.8986, 0.6317, 0.9596, 0.5709, 0.003996, 0.1507, 0.7101, 0.1507, 0.7101, 0.2672, 0.003996, 0.2672, 0.003996, 0.03433, 0.7101, 0.03433, 0.7101, 0.1507, 0.003996, 0.1507, 0.7107, 0.8802, 0.7104, 0.759, 0.7759, 0.785, 0.7753, 0.8521, 0.9598, 0.4846, 0.9596, 0.5709, 0.8986, 0.6317, 0.8127, 0.6313, 0.7525, 0.5695, 0.7521, 0.4833, 0.8131, 0.4227, 0.8992, 0.4232, 0.9164, 0.6729, 0.796, 0.6729, 0.8127, 0.6313, 0.8986, 0.6317, 0.796, 0.6729, 0.7112, 0.5872, 0.7525, 0.5695, 0.8127, 0.6313, 0.7112, 0.5872, 0.7104, 0.4669, 0.7521, 0.4833, 0.7525, 0.5695, 0.7104, 0.4669, 0.7954, 0.3815, 0.8131, 0.4227, 0.7521, 0.4833, 0.7954, 0.3815, 0.9159, 0.3816, 0.8992, 0.4232, 0.8131, 0.4227, 0.9159, 0.3816, 1.001, 0.4669, 0.9598, 0.4846, 0.8992, 0.4232, 1.001, 0.4669, 1.001, 0.5874, 0.9596, 0.5709, 0.9598, 0.4846, 0.7759, 0.785, 0.824, 0.738, 0.8914, 0.7387, 0.9387, 0.7868, 0.9383, 0.854, 0.8902, 0.9009, 0.8228, 0.8999, 0.7753, 0.8521, 0.7966, 0.9654, 0.7107, 0.8802, 0.7753, 0.8521, 0.8228, 0.8999, 0.9179, 0.9657, 0.7966, 0.9654, 0.8228, 0.8999, 0.8902, 0.9009, 1.004, 0.88, 0.9179, 0.9657, 0.8902, 0.9009, 0.9383, 0.854, 1.003, 0.7588, 1.004, 0.88, 0.9383, 0.854, 0.9387, 0.7868, 0.9176, 0.6732, 1.003, 0.7588, 0.9387, 0.7868, 0.8914, 0.7387, 0.7962, 0.6732, 0.9176, 0.6732, 0.8914, 0.7387, 0.824, 0.738, 0.7104, 0.759, 0.7962, 0.6732, 0.824, 0.738, 0.7759, 0.785])
me_cilindro_004.use_remesh_preserve_volume = False
me_cilindro_004.use_remesh_preserve_attributes = False
me_cilindro_004.use_mirror_vertex_groups = False
me_cilindro_004.update()
me_cilindro_005 = bpy.data.meshes.new('Cilindro.005')
me_cilindro_005.from_pydata([(0.0, 1.0, -1.0), (0.0, 1.0, 3.642), (0.7071, 0.7071, -1.0), (0.7071, 0.7071, 3.642), (1.0, -4.371e-08, -1.0), (1.0, 2.277e-06, 3.642), (0.7071, -0.7071, -1.0), (0.7071, -0.7071, 3.642), (-8.742e-08, -1.0, -1.0), (-8.742e-08, -1.0, 3.642), (-0.7071, -0.7071, -1.0), (-0.7071, -0.7071, 3.642), (-1.0, 1.192e-08, -1.0), (-1.0, 2.332e-06, 3.642), (-0.7071, 0.7071, -1.0), (-0.7071, 0.7071, 3.642), (-1.874e-09, 0.7485, 3.78), (0.5293, 0.5293, 3.78), (0.7485, 2.409e-06, 3.78), (0.5293, -0.5293, 3.78), (-6.731e-08, -0.7485, 3.78), (-0.5293, -0.5293, 3.78), (-0.7485, 2.451e-06, 3.78), (-0.5293, 0.5293, 3.78), (-3.057e-09, 0.5897, -1.199), (0.417, 0.417, -1.199), (0.5897, -2.008e-07, -1.199), (0.417, -0.417, -1.199), (-5.461e-08, -0.5897, -1.199), (-0.417, -0.417, -1.199), (-0.5897, -1.679e-07, -1.199), (-0.417, 0.417, -1.199), (-1.6e-08, 0.2581, -1.199), (0.1825, 0.1825, -1.199), (0.2581, -1.926e-07, -1.199), (0.1825, -0.1825, -1.199), (-3.857e-08, -0.2581, -1.199), (-0.1825, -0.1825, -1.199), (-0.2581, -1.782e-07, -1.199), (-0.1825, 0.1825, -1.199), (-1.6e-08, -3.133, -8.639), (0.1825, -3.209, -8.639), (0.2581, -3.391, -8.639), (0.1825, -3.574, -8.639), (-3.857e-08, -3.649, -8.639), (-0.1825, -3.574, -8.639), (-0.2581, -3.391, -8.639), (-0.1825, -3.209, -8.639), (-0.08741, -3.133, -8.879), (0.04166, -3.209, -9.008), (0.09512, -3.391, -9.061), (0.04166, -3.574, -9.008), (-0.08741, -3.649, -8.879), (-0.2165, -3.574, -8.749), (-0.2699, -3.391, -8.696), (-0.2165, -3.209, -8.749), (-0.3664, -3.133, -9.043), (-0.3664, -3.209, -9.225), (-0.3664, -3.391, -9.301), (-0.3664, -3.574, -9.225), (-0.3664, -3.649, -9.043), (-0.3664, -3.574, -8.86), (-0.3664, -3.391, -8.785), (-0.3664, -3.209, -8.86), (-1.308, -3.133, -9.043), (-1.308, -3.209, -9.225), (-1.308, -3.391, -9.301), (-1.308, -3.574, -9.225), (-1.308, -3.649, -9.043), (-1.308, -3.574, -8.86), (-1.308, -3.391, -8.785), (-1.308, -3.209, -8.86), (-0.3664, -3.209, -16.95), (-0.3664, -3.391, -16.95), (-0.3664, -3.574, -16.95), (-0.3664, -3.717, 3.247), (-0.3664, -3.391, 3.247), (-0.3664, -3.065, 3.247), (-1.308, -3.209, -16.95), (-1.308, -3.391, -16.95), (-1.308, -3.574, -16.95), (-1.308, -3.717, 3.247), (-1.308, -3.391, 3.247), (-1.308, -3.065, 3.247), (-1.308, -3.702, 2.981), (-1.308, -3.692, 2.557), (-0.3664, -3.692, 2.557), (-0.3664, -3.702, 2.981), (-0.3664, -3.081, 2.981), (-0.3664, -3.091, 2.557), (-1.308, -3.091, 2.557), (-1.308, -3.081, 2.981), (-1.308, -3.391, 2.59), (-1.308, -3.391, 2.989), (-0.3664, -3.391, 2.989), (-0.3664, -3.391, 2.59), (-2.14, -3.091, 2.557), (-2.14, -3.081, 2.981), (-2.14, -3.391, 2.59), (-2.14, -3.391, 2.989), (-1.308, -3.65, -2.19), (-1.308, -3.643, -2.463), (-0.3664, -3.133, -2.19), (-0.3664, -3.139, -2.463), (-0.3664, -3.391, -2.141), (-0.3664, -3.391, -2.401), (-0.3664, -3.65, -2.19), (-0.3664, -3.643, -2.463), (-1.308, -3.133, -2.19), (-1.308, -3.139, -2.463), (-1.308, -3.391, -2.141), (-1.308, -3.391, -2.401), (-2.019, -3.133, -2.19), (-2.019, -3.139, -2.463), (-2.019, -3.391, -2.141), (-2.019, -3.391, -2.401), (-1.308, -3.602, -7.697), (-1.308, -3.578, -8.026), (-0.3664, -3.181, -7.697), (-0.3664, -3.204, -8.026), (-0.3664, -3.391, -7.626), (-0.3664, -3.391, -7.951), (-0.3664, -3.602, -7.697), (-0.3664, -3.578, -8.026), (-1.308, -3.181, -7.697), (-1.308, -3.204, -8.026), (-1.308, -3.391, -7.626), (-1.308, -3.391, -7.951), (-1.954, -3.181, -7.697), (-1.954, -3.204, -8.026), (-1.954, -3.391, -7.626), (-1.954, -3.391, -7.951), (-0.3664, -3.209, -13.1), (-0.3664, -3.209, -13.39), (-1.308, -3.209, -13.39), (-1.308, -3.209, -13.1), (-0.3664, -3.574, -13.39), (-0.3664, -3.574, -13.1), (-1.308, -3.574, -13.1), (-1.308, -3.574, -13.39), (-1.308, -3.391, -13.14), (-1.308, -3.391, -13.4), (-0.3664, -3.391, -13.4), (-0.3664, -3.391, -13.14), (-1.948, -3.209, -13.39), (-1.948, -3.209, -13.1), (-1.948, -3.391, -13.14), (-1.948, -3.391, -13.4)], [], [(0, 1, 3, 2), (2, 3, 5, 4), (4, 5, 7, 6), (6, 7, 9, 8), (8, 9, 11, 10), (10, 11, 13, 12), (1, 15, 23, 16), (14, 15, 1, 0), (12, 13, 15, 14), (14, 0, 24, 31), (17, 16, 23, 22, 21, 20, 19, 18), (15, 13, 22, 23), (13, 11, 21, 22), (11, 9, 20, 21), (9, 7, 19, 20), (7, 5, 18, 19), (5, 3, 17, 18), (3, 1, 16, 17), (31, 24, 32, 39), (12, 14, 31, 30), (10, 12, 30, 29), (8, 10, 29, 28), (6, 8, 28, 27), (4, 6, 27, 26), (2, 4, 26, 25), (0, 2, 25, 24), (39, 32, 40, 47), (30, 31, 39, 38), (29, 30, 38, 37), (28, 29, 37, 36), (27, 28, 36, 35), (26, 27, 35, 34), (25, 26, 34, 33), (24, 25, 33, 32), (47, 40, 48, 55), (38, 39, 47, 46), (37, 38, 46, 45), (36, 37, 45, 44), (35, 36, 44, 43), (34, 35, 43, 42), (33, 34, 42, 41), (32, 33, 41, 40), (55, 48, 56, 63), (46, 47, 55, 54), (45, 46, 54, 53), (44, 45, 53, 52), (43, 44, 52, 51), (42, 43, 51, 50), (41, 42, 50, 49), (40, 41, 49, 48), (63, 56, 64, 71), (54, 55, 63, 62), (53, 54, 62, 61), (52, 53, 61, 60), (51, 52, 60, 59), (50, 51, 59, 58), (49, 50, 58, 57), (48, 49, 57, 56), (64, 65, 66, 67, 68, 69, 70, 71), (88, 91, 83, 77), (84, 87, 75, 81), (60, 61, 69, 68), (59, 60, 68, 67), (136, 139, 80, 74), (134, 133, 72, 78), (56, 57, 65, 64), (76, 77, 83, 82), (75, 76, 82, 81), (73, 74, 80, 79), (72, 73, 79, 78), (91, 93, 82, 83), (93, 84, 81, 82), (139, 141, 79, 80), (141, 134, 78, 79), (94, 88, 77, 76), (87, 94, 76, 75), (142, 136, 74, 73), (133, 142, 73, 72), (102, 108, 90, 89), (89, 90, 91, 88), (100, 106, 86, 85), (85, 86, 87, 84), (108, 110, 92, 90), (93, 91, 97, 99), (110, 100, 85, 92), (92, 85, 84, 93), (104, 102, 89, 95), (95, 89, 88, 94), (106, 104, 95, 86), (86, 95, 94, 87), (96, 98, 99, 97), (90, 92, 98, 96), (92, 93, 99, 98), (91, 90, 96, 97), (118, 124, 109, 103), (103, 109, 108, 102), (116, 122, 107, 101), (101, 107, 106, 100), (124, 126, 111, 109), (110, 108, 112, 114), (126, 116, 101, 111), (111, 101, 100, 110), (120, 118, 103, 105), (105, 103, 102, 104), (122, 120, 105, 107), (107, 105, 104, 106), (113, 115, 114, 112), (109, 111, 115, 113), (111, 110, 114, 115), (108, 109, 113, 112), (63, 71, 125, 119), (119, 125, 124, 118), (69, 61, 123, 117), (117, 123, 122, 116), (71, 70, 127, 125), (126, 124, 128, 130), (70, 69, 117, 127), (127, 117, 116, 126), (62, 63, 119, 121), (121, 119, 118, 120), (61, 62, 121, 123), (123, 121, 120, 122), (129, 131, 130, 128), (125, 127, 131, 129), (127, 126, 130, 131), (124, 125, 129, 128), (59, 67, 138, 137), (137, 138, 139, 136), (65, 57, 132, 135), (135, 132, 133, 134), (67, 66, 140, 138), (138, 140, 141, 139), (66, 65, 135, 140), (134, 141, 147, 144), (58, 59, 137, 143), (143, 137, 136, 142), (57, 58, 143, 132), (132, 143, 142, 133), (146, 145, 144, 147), (140, 135, 145, 146), (141, 140, 146, 147), (135, 134, 144, 145)])
me_cilindro_005.polygons.foreach_set('use_smooth', [True] * 142)
_uv = me_cilindro_005.uv_layers.new(name='Mapa UV')
_uv.uv.foreach_set('vector', [0.000366, 0.267, 0.7069, 0.267, 0.7069, 0.3835, 0.0003661, 0.3835, 0.0003661, 0.3835, 0.7069, 0.3835, 0.7069, 0.5, 0.000366, 0.5, 0.000366, 0.5, 0.7069, 0.5, 0.7069, 0.6165, 0.0003661, 0.6165, 0.0003661, 0.6165, 0.7069, 0.6165, 0.7069, 0.733, 0.0003663, 0.733, 0.0003663, 0.733, 0.7069, 0.733, 0.7069, 0.8495, 0.0003667, 0.8495, 0.0003667, 0.8495, 0.7069, 0.8495, 0.7069, 0.9659, 0.0003672, 0.9659, 0.9983, 0.5873, 0.9133, 0.6728, 0.8955, 0.6316, 0.9565, 0.5708, 0.0003659, 0.1505, 0.7069, 0.1505, 0.7069, 0.267, 0.000366, 0.267, 0.0003658, 0.03406, 0.7069, 0.03406, 0.7069, 0.1505, 0.0003659, 0.1505, 0.7072, 0.8802, 0.7072, 0.7588, 0.7727, 0.785, 0.772, 0.8523, 0.9568, 0.4844, 0.9565, 0.5708, 0.8955, 0.6316, 0.8095, 0.6311, 0.7493, 0.5694, 0.7489, 0.4831, 0.8099, 0.4225, 0.8961, 0.423, 0.9133, 0.6728, 0.7928, 0.6728, 0.8095, 0.6311, 0.8955, 0.6316, 0.7928, 0.6728, 0.708, 0.587, 0.7493, 0.5694, 0.8095, 0.6311, 0.708, 0.587, 0.7072, 0.4667, 0.7489, 0.4831, 0.7493, 0.5694, 0.7072, 0.4667, 0.7922, 0.3812, 0.8099, 0.4225, 0.7489, 0.4831, 0.7922, 0.3812, 0.9128, 0.3813, 0.8961, 0.423, 0.8099, 0.4225, 0.9128, 0.3813, 0.9981, 0.4667, 0.9568, 0.4844, 0.8961, 0.423, 0.9981, 0.4667, 0.9983, 0.5873, 0.9565, 0.5708, 0.9568, 0.4844, 0.772, 0.8523, 0.7727, 0.785, 0.8182, 0.8043, 0.8178, 0.8338, 0.793, 0.9659, 0.7072, 0.8802, 0.772, 0.8523, 0.8191, 0.9004, 0.9143, 0.9659, 0.793, 0.9659, 0.8191, 0.9004, 0.8865, 0.9011, 1.0, 0.8802, 0.9143, 0.9659, 0.8865, 0.9011, 0.9346, 0.854, 1.0, 0.7588, 1.0, 0.8802, 0.9346, 0.854, 0.9353, 0.7867, 0.9143, 0.6731, 1.0, 0.7588, 0.9353, 0.7867, 0.8882, 0.7386, 0.793, 0.6731, 0.9143, 0.6731, 0.8882, 0.7386, 0.8208, 0.7379, 0.7072, 0.7588, 0.793, 0.6731, 0.8208, 0.7379, 0.7727, 0.785, 0.0, 0.0, 0.0, 0.0, 0.0, 0.0, 0.0, 0.0, 0.8191, 0.9004, 0.772, 0.8523, 0.8178, 0.8338, 0.8384, 0.855, 0.8865, 0.9011, 0.8191, 0.9004, 0.8384, 0.855, 0.868, 0.8553, 0.9346, 0.854, 0.8865, 0.9011, 0.868, 0.8553, 0.8891, 0.8347, 0.9353, 0.7867, 0.9346, 0.854, 0.8891, 0.8347, 0.8895, 0.8052, 0.8882, 0.7386, 0.9353, 0.7867, 0.8895, 0.8052, 0.8689, 0.784, 0.8208, 0.7379, 0.8882, 0.7386, 0.8689, 0.784, 0.8393, 0.7837, 0.7727, 0.785, 0.8208, 0.7379, 0.8393, 0.7837, 0.8182, 0.8043, 0.1997, 0.2882, 0.101, 0.2151, 0.2262, 0.1126, 0.2681, 0.2326, 0.0, 0.0, 0.0, 0.0, 0.0, 0.0, 0.0, 0.0, 0.0, 0.0, 0.0, 0.0, 0.0, 0.0, 0.0, 0.0, 0.0, 0.0, 0.0, 0.0, 0.0, 0.0, 0.0, 0.0, 0.0, 0.0, 0.0, 0.0, 0.0, 0.0, 0.0, 0.0, 0.0, 0.0, 0.0, 0.0, 0.0, 0.0, 0.0, 0.0, 0.0, 0.0, 0.0, 0.0, 0.0, 0.0, 0.0, 0.0, 0.0, 0.0, 0.0, 0.0, 0.0, 0.0, 0.0, 0.0, 0.2681, 0.2326, 0.2262, 0.1126, 0.4032, 0.0862, 0.3804, 0.1807, 0.3029, 0.4286, 0.1997, 0.2882, 0.2681, 0.2326, 0.344, 0.3748, 0.55, 0.6263, 0.3029, 0.4286, 0.344, 0.3748, 0.5352, 0.4309, 0.7647, 0.4852, 0.55, 0.6263, 0.5352, 0.4309, 0.6345, 0.3143, 0.8898, 0.3723, 0.7647, 0.4852, 0.6345, 0.3143, 0.6795, 0.2145, 0.9676, 0.2487, 0.8898, 0.3723, 0.6795, 0.2145, 0.7107, 0.1185, 0.9999, 0.1144, 0.9676, 0.2487, 0.7107, 0.1185, 0.7427, 0.01369, 0.101, 0.2151, 7.913e-05, 0.1479, 0.1925, 7.913e-05, 0.2262, 0.1126, 0.3804, 0.1807, 0.4032, 0.0862, 0.4467, 0.1186, 0.4399, 0.1478, 0.344, 0.3748, 0.2681, 0.2326, 0.3804, 0.1807, 0.4038, 0.2762, 0.5352, 0.4309, 0.344, 0.3748, 0.4038, 0.2762, 0.4824, 0.2693, 0.6345, 0.3143, 0.5352, 0.4309, 0.4824, 0.2693, 0.5011, 0.2095, 0.6795, 0.2145, 0.6345, 0.3143, 0.5011, 0.2095, 0.4876, 0.1452, 0.7107, 0.1185, 0.6795, 0.2145, 0.4876, 0.1452, 0.4678, 0.07735, 0.7427, 0.01369, 0.7107, 0.1185, 0.4678, 0.07735, 0.4511, 7.913e-05, 0.2262, 0.1126, 0.1925, 7.913e-05, 0.4511, 7.913e-05, 0.4032, 0.0862, 0.4467, 0.1186, 0.4582, 0.0896, 0.4699, 0.11, 0.4753, 0.1303, 0.4728, 0.153, 0.4673, 0.1736, 0.4519, 0.1631, 0.4399, 0.1478, 0.4299, 0.2103, 0.4299, 0.2103, 0.4299, 0.2103, 0.4299, 0.2103, 0.4299, 0.2103, 0.4299, 0.2103, 0.4299, 0.2103, 0.4299, 0.2103, 0.5011, 0.2095, 0.4824, 0.2693, 0.4673, 0.1736, 0.4728, 0.153, 0.4876, 0.1452, 0.5011, 0.2095, 0.4728, 0.153, 0.4753, 0.1303, 0.5586, 0.07678, 0.5559, 0.07587, 0.5609, 0.07493, 0.5612, 0.07535, 0.5572, 0.0771, 0.5591, 0.0738, 0.5612, 0.07516, 0.5612, 0.07549, 0.4032, 0.0862, 0.4511, 7.913e-05, 0.4582, 0.0896, 0.4467, 0.1186, 0.4299, 0.2103, 0.4299, 0.2103, 0.4299, 0.2103, 0.4299, 0.2103, 0.4299, 0.2103, 0.4299, 0.2103, 0.4299, 0.2103, 0.4299, 0.2103, 0.5612, 0.07526, 0.5612, 0.07535, 0.5609, 0.07493, 0.5611, 0.0752, 0.5612, 0.07516, 0.5612, 0.07526, 0.5611, 0.0752, 0.5612, 0.07549, 0.4299, 0.2103, 0.4299, 0.2103, 0.4299, 0.2103, 0.4299, 0.2103, 0.4299, 0.2103, 0.4299, 0.2103, 0.4299, 0.2103, 0.4299, 0.2103, 0.5559, 0.07587, 0.5564, 0.07658, 0.5611, 0.0752, 0.5609, 0.07493, 0.5564, 0.07658, 0.5572, 0.0771, 0.5612, 0.07549, 0.5611, 0.0752, 0.4299, 0.2103, 0.4299, 0.2103, 0.4299, 0.2103, 0.4299, 0.2103, 0.4299, 0.2103, 0.4299, 0.2103, 0.4299, 0.2103, 0.4299, 0.2103, 0.559, 0.07516, 0.5586, 0.07678, 0.5612, 0.07535, 0.5612, 0.07526, 0.5591, 0.0738, 0.559, 0.07516, 0.5612, 0.07526, 0.5612, 0.07516, 0.4299, 0.2103, 0.4301, 0.2102, 0.4299, 0.2103, 0.4299, 0.2103, 0.4299, 0.2103, 0.4299, 0.2103, 0.4299, 0.2103, 0.4299, 0.2103, 0.4298, 0.2101, 0.4298, 0.2102, 0.4299, 0.2103, 0.4299, 0.2103, 0.4299, 0.2103, 0.4299, 0.2103, 0.4299, 0.2103, 0.4299, 0.2103, 0.4301, 0.2102, 0.43, 0.2102, 0.4299, 0.2103, 0.4299, 0.2103, 0.4299, 0.2103, 0.4299, 0.2103, 0.4299, 0.2103, 0.4299, 0.2103, 0.43, 0.2102, 0.4298, 0.2101, 0.4299, 0.2103, 0.4299, 0.2103, 0.4299, 0.2103, 0.4299, 0.2103, 0.4299, 0.2103, 0.4299, 0.2103, 0.4298, 0.2103, 0.4299, 0.2103, 0.4299, 0.2103, 0.4299, 0.2103, 0.4299, 0.2103, 0.4299, 0.2103, 0.4299, 0.2103, 0.4299, 0.2103, 0.4298, 0.2102, 0.4298, 0.2103, 0.4299, 0.2103, 0.4299, 0.2103, 0.4299, 0.2103, 0.4299, 0.2103, 0.4299, 0.2103, 0.4299, 0.2103, 0.4299, 0.2103, 0.4299, 0.2103, 0.4299, 0.2103, 0.4299, 0.2103, 0.4299, 0.2103, 0.4299, 0.2103, 0.4299, 0.2103, 0.4299, 0.2103, 0.4299, 0.2103, 0.4299, 0.2103, 0.4299, 0.2103, 0.4299, 0.2103, 0.4299, 0.2103, 0.4299, 0.2103, 0.4299, 0.2103, 0.4299, 0.2103, 0.4287, 0.2094, 0.4354, 0.2003, 0.4303, 0.2103, 0.43, 0.2103, 0.43, 0.2103, 0.4303, 0.2103, 0.4301, 0.2102, 0.4299, 0.2103, 0.4345, 0.2019, 0.4319, 0.2135, 0.4296, 0.2102, 0.4296, 0.2099, 0.4296, 0.2099, 0.4296, 0.2102, 0.4298, 0.2102, 0.4298, 0.2101, 0.4354, 0.2003, 0.435, 0.2, 0.4299, 0.2102, 0.4303, 0.2103, 0.43, 0.2102, 0.4301, 0.2102, 0.4301, 0.2102, 0.4301, 0.2102, 0.435, 0.2, 0.4345, 0.2019, 0.4296, 0.2099, 0.4299, 0.2102, 0.4299, 0.2102, 0.4296, 0.2099, 0.4298, 0.2101, 0.43, 0.2102, 0.4303, 0.2118, 0.4287, 0.2094, 0.43, 0.2103, 0.4298, 0.2102, 0.4298, 0.2102, 0.43, 0.2103, 0.4299, 0.2103, 0.4298, 0.2103, 0.4319, 0.2135, 0.4303, 0.2118, 0.4298, 0.2102, 0.4296, 0.2102, 0.4296, 0.2102, 0.4298, 0.2102, 0.4298, 0.2103, 0.4298, 0.2102, 0.4301, 0.2102, 0.4301, 0.2102, 0.4301, 0.2102, 0.4301, 0.2102, 0.4303, 0.2103, 0.4299, 0.2102, 0.4301, 0.2102, 0.4301, 0.2102, 0.4299, 0.2102, 0.43, 0.2102, 0.4301, 0.2102, 0.4301, 0.2102, 0.4301, 0.2102, 0.4303, 0.2103, 0.4301, 0.2102, 0.4301, 0.2102, 0.3804, 0.1807, 0.4399, 0.1478, 0.4385, 0.1944, 0.4193, 0.2138, 0.4193, 0.2138, 0.4385, 0.1944, 0.4354, 0.2003, 0.4287, 0.2094, 0.4673, 0.1736, 0.4824, 0.2693, 0.4313, 0.2268, 0.4375, 0.1956, 0.4375, 0.1956, 0.4313, 0.2268, 0.4319, 0.2135, 0.4345, 0.2019, 0.4399, 0.1478, 0.4519, 0.1631, 0.4367, 0.197, 0.4385, 0.1944, 0.435, 0.2, 0.4354, 0.2003, 0.4366, 0.1984, 0.4365, 0.1984, 0.4519, 0.1631, 0.4673, 0.1736, 0.4375, 0.1956, 0.4367, 0.197, 0.4367, 0.197, 0.4375, 0.1956, 0.4345, 0.2019, 0.435, 0.2, 0.4038, 0.2762, 0.3804, 0.1807, 0.4193, 0.2138, 0.4259, 0.2181, 0.4259, 0.2181, 0.4193, 0.2138, 0.4287, 0.2094, 0.4303, 0.2118, 0.4824, 0.2693, 0.4038, 0.2762, 0.4259, 0.2181, 0.4313, 0.2268, 0.4313, 0.2268, 0.4259, 0.2181, 0.4303, 0.2118, 0.4319, 0.2135, 0.437, 0.1978, 0.4368, 0.198, 0.4365, 0.1984, 0.4366, 0.1984, 0.4385, 0.1944, 0.4367, 0.197, 0.4368, 0.198, 0.437, 0.1978, 0.4367, 0.197, 0.435, 0.2, 0.4365, 0.1984, 0.4368, 0.198, 0.4354, 0.2003, 0.4385, 0.1944, 0.437, 0.1978, 0.4366, 0.1984, 0.4876, 0.1452, 0.4753, 0.1303, 0.5534, 0.07416, 0.5607, 0.07966, 0.5607, 0.07966, 0.5534, 0.07416, 0.5559, 0.07587, 0.5586, 0.07678, 0.4582, 0.0896, 0.4511, 7.913e-05, 0.5615, 0.06959, 0.5568, 0.07906, 0.5568, 0.07906, 0.5615, 0.06959, 0.5591, 0.0738, 0.5572, 0.0771, 0.4753, 0.1303, 0.4699, 0.11, 0.5561, 0.07628, 0.5534, 0.07416, 0.5534, 0.07416, 0.5561, 0.07628, 0.5564, 0.07658, 0.5559, 0.07587, 0.4699, 0.11, 0.4582, 0.0896, 0.5568, 0.07906, 0.5561, 0.07628, 0.5572, 0.0771, 0.5564, 0.07658, 0.5569, 0.07727, 0.5569, 0.07733, 0.4678, 0.07735, 0.4876, 0.1452, 0.5607, 0.07966, 0.5621, 0.07482, 0.5621, 0.07482, 0.5607, 0.07966, 0.5586, 0.07678, 0.559, 0.07516, 0.4511, 7.913e-05, 0.4678, 0.07735, 0.5621, 0.07482, 0.5615, 0.06959, 0.5615, 0.06959, 0.5621, 0.07482, 0.559, 0.07516, 0.5591, 0.0738, 0.5569, 0.07726, 0.557, 0.07744, 0.5569, 0.07733, 0.5569, 0.07727, 0.5561, 0.07628, 0.5568, 0.07906, 0.557, 0.07744, 0.5569, 0.07726, 0.5564, 0.07658, 0.5561, 0.07628, 0.5569, 0.07726, 0.5569, 0.07727, 0.5568, 0.07906, 0.5572, 0.0771, 0.5569, 0.07733, 0.557, 0.07744])
me_cilindro_005.use_remesh_preserve_volume = False
me_cilindro_005.use_remesh_preserve_attributes = False
me_cilindro_005.use_mirror_vertex_groups = False
me_cilindro_005.update()
me_cilindro_003 = bpy.data.meshes.new('Cilindro.003')
me_cilindro_003.from_pydata([(0.0, 1.0, -1.0), (0.0, 1.0, 1.675), (0.7071, 0.7071, -1.0), (0.7071, 0.7071, 1.675), (1.0, -4.371e-08, -1.0), (1.0, -4.371e-08, 1.675), (0.7071, -0.7071, -1.0), (0.7071, -0.7071, 1.675), (-8.742e-08, -1.0, -1.0), (-8.742e-08, -1.0, 1.675), (0.0, -1.237, 1.893), (0.7603, -0.8749, 1.893), (1.123, -5.408e-08, 1.893), (0.7603, 0.8749, 1.893), (0.0, 1.237, 1.893), (0.0, -1.237, 2.191), (0.7603, -0.8749, 2.191), (1.123, -5.408e-08, 2.191), (0.7603, 0.8749, 2.191), (0.0, 1.237, 2.191), (0.0, -0.4295, 2.191), (0.3894, -0.3037, 2.191), (0.5152, -3.434e-08, 2.191), (0.3894, 0.3037, 2.191), (0.0, 0.4295, 2.191), (0.0, -0.4295, 1.568), (0.3894, -0.3037, 1.568), (0.5152, -3.434e-08, 1.568), (0.3894, 0.3037, 1.568), (0.0, 0.4295, 1.568)], [], [(0, 1, 3, 2), (2, 3, 5, 4), (4, 5, 7, 6), (6, 7, 9, 8), (9, 7, 11, 10), (7, 5, 12, 11), (5, 3, 13, 12), (3, 1, 14, 13), (13, 14, 19, 18), (11, 12, 17, 16), (12, 13, 18, 17), (10, 11, 16, 15), (16, 17, 22, 21), (18, 19, 24, 23), (17, 18, 23, 22), (15, 16, 21, 20), (21, 22, 27, 26), (23, 24, 29, 28), (22, 23, 28, 27), (20, 21, 26, 25), (25, 26, 27, 28, 29)])
me_cilindro_003.polygons.foreach_set('use_smooth', [True] * 21)
_uv = me_cilindro_003.uv_layers.new(name='Mapa UV')
_uv.uv.foreach_set('vector', [0.001725, 0.03972, 0.5807, 0.03379, 0.5701, 0.2737, 0.002939, 0.2712, 0.002939, 0.2712, 0.5701, 0.2737, 0.5629, 0.4914, 0.00337, 0.4876, 0.00337, 0.4876, 0.5629, 0.4914, 0.5648, 0.7034, 0.002999, 0.7046, 0.002999, 0.7046, 0.5648, 0.7034, 0.5686, 0.9294, 0.001725, 0.9201, 0.5686, 0.9294, 0.5648, 0.7034, 0.6165, 0.7202, 0.6401, 0.9514, 0.5648, 0.7034, 0.5629, 0.4914, 0.6052, 0.4927, 0.6165, 0.7202, 0.5629, 0.4914, 0.5701, 0.2737, 0.6243, 0.2596, 0.6052, 0.4927, 0.5701, 0.2737, 0.5807, 0.03379, 0.6586, 0.01268, 0.6243, 0.2596, 0.6243, 0.2596, 0.6586, 0.01268, 0.7318, 0.03564, 0.6808, 0.2729, 0.6165, 0.7202, 0.6052, 0.4927, 0.659, 0.4927, 0.669, 0.7071, 0.6052, 0.4927, 0.6243, 0.2596, 0.6808, 0.2729, 0.659, 0.4927, 0.6401, 0.9514, 0.6165, 0.7202, 0.669, 0.7071, 0.707, 0.9362, 0.669, 0.7071, 0.659, 0.4927, 0.7827, 0.5014, 0.8023, 0.6199, 0.6808, 0.2729, 0.7318, 0.03564, 0.882, 0.2611, 0.8119, 0.3832, 0.659, 0.4927, 0.6808, 0.2729, 0.8119, 0.3832, 0.7827, 0.5014, 0.707, 0.9362, 0.669, 0.7071, 0.8023, 0.6199, 0.8521, 0.737, 0.8023, 0.6199, 0.7827, 0.5014, 0.9056, 0.5155, 0.9176, 0.5733, 0.8119, 0.3832, 0.882, 0.2611, 1.002, 0.4169, 0.9262, 0.4663, 0.7827, 0.5014, 0.8119, 0.3832, 0.9262, 0.4663, 0.9056, 0.5155, 0.8521, 0.737, 0.8023, 0.6199, 0.9176, 0.5733, 0.967, 0.6547, 0.967, 0.6547, 0.9176, 0.5733, 0.9056, 0.5155, 0.9262, 0.4663, 1.002, 0.4169])
me_cilindro_003.use_remesh_preserve_volume = False
me_cilindro_003.use_remesh_preserve_attributes = False
me_cilindro_003.use_mirror_vertex_groups = False
me_cilindro_003.update()
me_cilindro_002 = bpy.data.meshes.new('Cilindro.002')
me_cilindro_002.from_pydata([(0.0, 1.0, -1.0), (0.0, 1.0, 1.675), (0.7071, 0.7071, -1.0), (0.7071, 0.7071, 1.675), (1.0, -4.371e-08, -1.0), (1.0, -4.371e-08, 1.675), (0.7071, -0.7071, -1.0), (0.7071, -0.7071, 1.675), (-8.742e-08, -1.0, -1.0), (-8.742e-08, -1.0, 1.675), (0.0, 0.7185, 1.953), (0.644, 0.5081, 1.953), (0.8544, -3.141e-08, 1.953), (0.644, -0.5081, 1.953), (0.0, -0.7185, 1.953), (0.0, 0.0, 2.154)], [], [(0, 1, 3, 2), (2, 3, 5, 4), (4, 5, 7, 6), (6, 7, 9, 8), (9, 7, 13, 14), (7, 5, 12, 13), (5, 3, 11, 12), (3, 1, 10, 11), (14, 13, 15), (13, 12, 15), (12, 11, 15), (11, 10, 15)])
me_cilindro_002.polygons.foreach_set('use_smooth', [True] * 12)
_uv = me_cilindro_002.uv_layers.new(name='Mapa UV')
_uv.uv.foreach_set('vector', [0.009481, 0.06429, 0.7053, 0.06429, 0.7053, 0.2634, 0.009481, 0.2634, 0.009481, 0.2634, 0.7053, 0.2634, 0.7053, 0.4625, 0.009481, 0.4625, 0.009481, 0.4625, 0.7053, 0.4625, 0.7053, 0.6616, 0.009482, 0.6616, 0.009482, 0.6616, 0.7053, 0.6616, 0.7053, 0.8607, 0.009482, 0.8607, 0.8353, 0.03164, 0.9196, 0.09402, 0.8906, 0.1295, 0.8161, 0.08233, 0.9196, 0.09402, 0.95, 0.1929, 0.9075, 0.1914, 0.8906, 0.1295, 0.95, 0.1929, 0.913, 0.2895, 0.8864, 0.2521, 0.9075, 0.1914, 0.913, 0.2895, 0.8246, 0.346, 0.8089, 0.2941, 0.8864, 0.2521, 0.8161, 0.08233, 0.8906, 0.1295, 0.7961, 0.1877, 0.8906, 0.1295, 0.9075, 0.1914, 0.7961, 0.1877, 0.9075, 0.1914, 0.8864, 0.2521, 0.7961, 0.1877, 0.8864, 0.2521, 0.8089, 0.2941, 0.7961, 0.1877])
me_cilindro_002.use_remesh_preserve_volume = False
me_cilindro_002.use_remesh_preserve_attributes = False
me_cilindro_002.use_mirror_vertex_groups = False
me_cilindro_002.update()
me_cilindro_001 = bpy.data.meshes.new('Cilindro.001')
me_cilindro_001.from_pydata([(0.0, 1.0, -1.0), (0.0, 1.0, 1.675), (0.7071, 0.7071, -1.0), (0.7071, 0.7071, 1.675), (1.0, -4.371e-08, -1.0), (1.0, -4.371e-08, 1.675), (0.7071, -0.7071, -1.0), (0.7071, -0.7071, 1.675), (-8.742e-08, -1.0, -1.0), (-8.742e-08, -1.0, 1.675), (0.0, 0.7185, 1.953), (0.644, 0.5081, 1.953), (0.8544, -3.141e-08, 1.953), (0.644, -0.5081, 1.953), (0.0, -0.7185, 1.953), (0.0, 0.0, 2.154)], [], [(0, 1, 3, 2), (2, 3, 5, 4), (4, 5, 7, 6), (6, 7, 9, 8), (9, 7, 13, 14), (7, 5, 12, 13), (5, 3, 11, 12), (3, 1, 10, 11), (14, 13, 15), (13, 12, 15), (12, 11, 15), (11, 10, 15)])
me_cilindro_001.polygons.foreach_set('use_smooth', [True] * 12)
_uv = me_cilindro_001.uv_layers.new(name='Mapa UV')
_uv.uv.foreach_set('vector', [0.001977, 0.0718, 0.6978, 0.0718, 0.6978, 0.2709, 0.001977, 0.2709, 0.001977, 0.2709, 0.6978, 0.2709, 0.6978, 0.47, 0.001977, 0.47, 0.001977, 0.47, 0.6978, 0.47, 0.6978, 0.6691, 0.001978, 0.6691, 0.001978, 0.6691, 0.6978, 0.6691, 0.6978, 0.8682, 0.001978, 0.8682, 0.861, 0.02469, 0.9375, 0.102, 0.9022, 0.1338, 0.8333, 0.07363, 0.9375, 0.102, 0.9532, 0.2081, 0.9097, 0.1999, 0.9022, 0.1338, 0.9532, 0.2081, 0.8999, 0.3013, 0.8786, 0.2588, 0.9097, 0.1999, 0.8999, 0.3013, 0.8004, 0.3453, 0.7925, 0.2897, 0.8786, 0.2588, 0.8333, 0.07363, 0.9022, 0.1338, 0.7962, 0.1785, 0.9022, 0.1338, 0.9097, 0.1999, 0.7962, 0.1785, 0.9097, 0.1999, 0.8786, 0.2588, 0.7962, 0.1785, 0.8786, 0.2588, 0.7925, 0.2897, 0.7962, 0.1785])
me_cilindro_001.use_remesh_preserve_volume = False
me_cilindro_001.use_remesh_preserve_attributes = False
me_cilindro_001.use_mirror_vertex_groups = False
me_cilindro_001.update()
me_cilindro = bpy.data.meshes.new('Cilindro')
me_cilindro.from_pydata([(0.0, 1.0, -1.779), (0.0, 1.0, 3.512), (0.5, 0.866, -1.779), (0.5, 0.866, 3.512), (0.866, 0.5, -1.779), (0.866, 0.5, 3.512), (1.0, -7.276e-07, -1.779), (1.0, 2.162e-06, 3.512), (0.866, -0.5, -1.779), (0.866, -0.5, 3.512), (0.5, -0.866, -1.779), (0.5, -0.866, 3.512), (0.0, -1.0, -1.779), (1.51e-07, -1.0, 3.512), (0.0, 0.6528, 3.687), (0.4815, 0.5654, 3.687), (0.6916, 0.3264, 3.687), (0.7685, 2.33e-06, 3.687), (0.6916, -0.3264, 3.687), (0.4815, -0.5654, 3.687), (0.0, -0.6528, 3.687), (0.5036, 0.7718, 3.595), (0.8298, 0.4456, 3.595), (0.9492, 2.242e-06, 3.595), (0.0, 2.456e-06, 3.808), (0.8298, -0.4456, 3.595), (0.5036, -0.7717, 3.595), (0.0, -0.8911, 3.595), (0.0, 0.8911, 3.595), (0.5586, -1.53, -1.779), (0.5586, -1.53, 3.512), (0.0, -1.664, -1.779), (0.0, -1.664, 3.512)], [], [(0, 1, 3, 2), (2, 3, 5, 4), (4, 5, 7, 6), (6, 7, 9, 8), (8, 9, 11, 10), (11, 13, 32, 30), (27, 26, 19, 20), (26, 25, 18, 19), (25, 23, 17, 18), (23, 22, 16, 17), (22, 21, 15, 16), (21, 28, 14, 15), (3, 1, 28, 21), (5, 3, 21, 22), (7, 5, 22, 23), (9, 7, 23, 25), (11, 9, 25, 26), (13, 11, 26, 27), (20, 19, 24), (19, 18, 24), (18, 17, 24), (17, 16, 24), (16, 15, 24), (15, 14, 24), (29, 30, 32, 31), (12, 10, 29, 31), (10, 11, 30, 29)])
me_cilindro.polygons.foreach_set('use_smooth', [1, 1, 1, 1, 1, 1, 1, 1, 1, 1, 1, 1, 1, 1, 1, 1, 1, 1, 1, 1, 1, 1, 1, 1, 1, 0, 1])
_uv = me_cilindro.uv_layers.new(name='Mapa UV')
_uv.uv.foreach_set('vector', [0.6978, 0.6889, 0.004874, 0.6889, 0.004874, 0.6175, 0.6978, 0.6175, 0.6978, 0.6175, 0.004874, 0.6175, 0.004874, 0.5461, 0.6978, 0.5461, 0.6978, 0.5461, 0.004874, 0.5461, 0.004874, 0.4747, 0.6978, 0.4747, 0.6978, 0.4747, 0.004874, 0.4747, 0.004874, 0.4033, 0.6978, 0.4033, 0.6978, 0.4033, 0.004874, 0.4033, 0.004874, 0.3319, 0.6978, 0.3319, 0.004874, 0.3319, -0.06545, 0.3196, -0.07351, 0.2283, 0.004873, 0.24, 0.8295, 0.05579, 0.8952, 0.08707, 0.8855, 0.1166, 0.8215, 0.09219, 0.8952, 0.08707, 0.932, 0.1372, 0.909, 0.152, 0.8855, 0.1166, 0.932, 0.1372, 0.9417, 0.1974, 0.9151, 0.1956, 0.909, 0.152, 0.9417, 0.1974, 0.9239, 0.2558, 0.9032, 0.238, 0.9151, 0.1956, 0.9239, 0.2558, 0.8806, 0.3004, 0.875, 0.2699, 0.9032, 0.238, 0.8806, 0.3004, 0.8113, 0.3225, 0.8083, 0.2853, 0.875, 0.2699, 0.8836, 0.3178, 0.8137, 0.3419, 0.8113, 0.3225, 0.8806, 0.3004, 0.9342, 0.2663, 0.8836, 0.3178, 0.8806, 0.3004, 0.9239, 0.2558, 0.9554, 0.1984, 0.9342, 0.2663, 0.9239, 0.2558, 0.9417, 0.1974, 0.9436, 0.1281, 0.9554, 0.1984, 0.9417, 0.1974, 0.932, 0.1372, 0.9006, 0.07023, 0.9436, 0.1281, 0.932, 0.1372, 0.8952, 0.08707, 0.8346, 0.03688, 0.9006, 0.07023, 0.8952, 0.08707, 0.8295, 0.05579, 0.8215, 0.09219, 0.8855, 0.1166, 0.8083, 0.1883, 0.8855, 0.1166, 0.909, 0.152, 0.8083, 0.1883, 0.909, 0.152, 0.9151, 0.1956, 0.8083, 0.1883, 0.9151, 0.1956, 0.9032, 0.238, 0.8083, 0.1883, 0.9032, 0.238, 0.875, 0.2699, 0.8083, 0.1883, 0.875, 0.2699, 0.8083, 0.2853, 0.8083, 0.1883, 0.6978, 0.24, 0.004873, 0.24, 0.004873, 0.1607, 0.6978, 0.1607, 0.7682, 0.3196, 0.6978, 0.3319, 0.6978, 0.24, 0.7762, 0.2283, 0.6978, 0.3319, 0.004874, 0.3319, 0.004873, 0.24, 0.6978, 0.24])
me_cilindro.use_remesh_preserve_volume = False
me_cilindro.use_remesh_preserve_attributes = False
me_cilindro.use_mirror_vertex_groups = False
me_cilindro.update()

# ---- objects
ob_lamp_001 = bpy.data.objects.new('Lamp.001', light_lamp_001)
ob_cubo_001 = bpy.data.objects.new('Cubo.001', me_cubo_002)
ob_cubo = bpy.data.objects.new('Cubo', me_cubo)
ob_c_rculo_007 = bpy.data.objects.new('Círculo.007', me_c_rculo)
ob_c_rculo_006 = bpy.data.objects.new('Círculo.006', me_c_rculo)
ob_cilindro_004 = bpy.data.objects.new('Cilindro.004', me_cilindro_004)
ob_c_rculo_005 = bpy.data.objects.new('Círculo.005', me_c_rculo)
ob_cilindro_005 = bpy.data.objects.new('Cilindro.005', me_cilindro_005)
ob_c_rculo_004 = bpy.data.objects.new('Círculo.004', me_c_rculo)
ob_c_rculo_003 = bpy.data.objects.new('Círculo.003', me_c_rculo)
ob_c_rculo_002 = bpy.data.objects.new('Círculo.002', me_c_rculo)
ob_c_rculo_001 = bpy.data.objects.new('Círculo.001', me_c_rculo)
ob_c_rculo = bpy.data.objects.new('Círculo', me_c_rculo)
ob_cilindro_003 = bpy.data.objects.new('Cilindro.003', me_cilindro_003)
ob_cilindro_002 = bpy.data.objects.new('Cilindro.002', me_cilindro_002)
ob_cilindro_001 = bpy.data.objects.new('Cilindro.001', me_cilindro_001)
ob_cilindro = bpy.data.objects.new('Cilindro', me_cilindro)
ob_lamp = bpy.data.objects.new('Lamp', light_lamp)
ob_camera = bpy.data.objects.new('Camera', cam_camera)

# ---- transforms, parenting, visibility, modifiers, constraints
ob_lamp_001.location = (5.237, 3.736, 3.637)
ob_lamp_001.rotation_euler = (0.6503, 0.05522, 1.866)
ob_lamp_001.scale = (1.064, 1.433, 1.237)
ob_lamp_001.lock_rotations_4d = False
ob_lamp_001.empty_display_type = 'ARROWS'
ob_lamp_001.color = (0.0, 0.0, 0.0, 0.0)
ob_lamp_001.lineart.crease_threshold = 0.0
ob_cubo_001.location = (0.0, 3.439, 2.13)
ob_cubo_001.scale = (1.716, 1.0, 1.0)
ob_cubo_001.lineart.crease_threshold = 0.0
_m = ob_cubo_001.modifiers.new('Espelhar', 'MIRROR')
ob_cubo.location = (0.0, -0.4643, 1.35)
ob_cubo.lineart.crease_threshold = 0.0
_m = ob_cubo.modifiers.new('Espelhar', 'MIRROR')
_m.use_clip = True
ob_c_rculo_007.location = (1.2, 7.58, 0.4784)
ob_c_rculo_007.rotation_euler = (0.0, 1.571, 0.0)
ob_c_rculo_007.scale = (0.4047, 0.4047, 0.6944)
ob_c_rculo_007.lineart.crease_threshold = 0.0
_m = ob_c_rculo_007.modifiers.new('Espelhar', 'MIRROR')
_m.mirror_object = ob_cubo
ob_c_rculo_006.location = (1.216, 5.765, 0.4784)
ob_c_rculo_006.rotation_euler = (0.0, 1.571, 0.0)
ob_c_rculo_006.scale = (0.4047, 0.4047, 0.6944)
ob_c_rculo_006.lineart.crease_threshold = 0.0
_m = ob_c_rculo_006.modifiers.new('Espelhar', 'MIRROR')
_m.mirror_object = ob_cubo
ob_cilindro_004.location = (1.216, 0.6355, 1.702)
ob_cilindro_004.rotation_euler = (1.571, 0.0, 0.0)
ob_cilindro_004.scale = (0.3182, 0.3182, 0.3182)
ob_cilindro_004.lineart.crease_threshold = 0.0
_m = ob_cilindro_004.modifiers.new('Espelhar', 'MIRROR')
_m.mirror_object = ob_cubo
ob_c_rculo_005.location = (1.216, 3.794, 0.4784)
ob_c_rculo_005.rotation_euler = (0.0, 1.571, 0.0)
ob_c_rculo_005.scale = (0.4047, 0.4047, 0.6944)
ob_c_rculo_005.lineart.crease_threshold = 0.0
_m = ob_c_rculo_005.modifiers.new('Espelhar', 'MIRROR')
_m.mirror_object = ob_cubo
ob_cilindro_005.location = (1.374, -2.593, 1.114)
ob_cilindro_005.rotation_euler = (1.571, 0.0, 0.0)
ob_cilindro_005.scale = (0.2374, 0.202, 0.202)
ob_cilindro_005.lineart.crease_threshold = 0.0
_m = ob_cilindro_005.modifiers.new('Espelhar', 'MIRROR')
_m.mirror_object = ob_cubo
ob_c_rculo_004.location = (0.7533, -3.893, 0.4581)
ob_c_rculo_004.rotation_euler = (0.0, 1.571, 0.0)
ob_c_rculo_004.scale = (0.3371, 0.3371, 0.3961)
ob_c_rculo_004.lineart.crease_threshold = 0.0
_m = ob_c_rculo_004.modifiers.new('Espelhar', 'MIRROR')
_m.mirror_object = ob_cubo
ob_c_rculo_003.location = (1.042, 0.4959, 0.5896)
ob_c_rculo_003.rotation_euler = (0.0, 1.571, 0.0)
ob_c_rculo_003.scale = (0.501, 0.501, 0.5887)
ob_c_rculo_003.lineart.crease_threshold = 0.0
_m = ob_c_rculo_003.modifiers.new('Espelhar', 'MIRROR')
_m.mirror_object = ob_cubo
ob_c_rculo_002.location = (1.042, -0.6298, 0.5896)
ob_c_rculo_002.rotation_euler = (0.0, 1.571, 0.0)
ob_c_rculo_002.scale = (0.501, 0.501, 0.5887)
ob_c_rculo_002.lineart.crease_threshold = 0.0
_m = ob_c_rculo_002.modifiers.new('Espelhar', 'MIRROR')
_m.mirror_object = ob_cubo
ob_c_rculo_001.location = (1.042, -1.782, 0.5896)
ob_c_rculo_001.rotation_euler = (0.0, 1.571, 0.0)
ob_c_rculo_001.scale = (0.501, 0.501, 0.5887)
ob_c_rculo_001.lineart.crease_threshold = 0.0
_m = ob_c_rculo_001.modifiers.new('Espelhar', 'MIRROR')
_m.mirror_object = ob_cubo
ob_c_rculo.location = (1.042, -2.909, 0.5896)
ob_c_rculo.rotation_euler = (0.0, 1.571, 0.0)
ob_c_rculo.scale = (0.501, 0.501, 0.5887)
ob_c_rculo.lineart.crease_threshold = 0.0
_m = ob_c_rculo.modifiers.new('Espelhar', 'MIRROR')
_m.mirror_object = ob_cubo
ob_cilindro_003.location = (0.0, -2.036, 3.817)
ob_cilindro_003.scale = (0.2999, 0.2999, 0.2999)
ob_cilindro_003.lineart.crease_threshold = 0.0
_m = ob_cilindro_003.modifiers.new('Espelhar', 'MIRROR')
_m.use_clip = True
ob_cilindro_002.location = (0.0, -0.285, 3.817)
ob_cilindro_002.scale = (0.2999, 0.2999, 0.2999)
ob_cilindro_002.lineart.crease_threshold = 0.0
_m = ob_cilindro_002.modifiers.new('Espelhar', 'MIRROR')
_m.use_clip = True
ob_cilindro_001.location = (0.0, 1.018, 3.793)
ob_cilindro_001.scale = (0.2999, 0.2999, 0.2999)
ob_cilindro_001.lineart.crease_threshold = 0.0
_m = ob_cilindro_001.modifiers.new('Espelhar', 'MIRROR')
_m.use_clip = True
ob_cilindro.location = (0.0, 0.5028, 2.452)
ob_cilindro.rotation_euler = (1.571, 0.0, 0.0)
ob_cilindro.scale = (1.156, 1.156, 1.156)
ob_cilindro.lineart.crease_threshold = 0.0
_m = ob_cilindro.modifiers.new('Espelhar', 'MIRROR')
_m.use_clip = True
ob_lamp.location = (1.185, -6.933, 3.245)
ob_lamp.rotation_euler = (0.6503, 0.05522, 1.866)
ob_lamp.scale = (1.064, 1.433, 1.237)
ob_lamp.lock_rotations_4d = False
ob_lamp.empty_display_type = 'ARROWS'
ob_lamp.color = (0.0, 0.0, 0.0, 0.0)
ob_lamp.lineart.crease_threshold = 0.0
ob_camera.location = (7.481, -6.508, 5.344)
ob_camera.rotation_euler = (1.109, 0.01082, 0.8149)
ob_camera.scale = (1.344, 1.076, 1.315)
ob_camera.lock_rotations_4d = False
ob_camera.empty_display_type = 'ARROWS'
ob_camera.color = (0.0, 0.0, 0.0, 0.0)
ob_camera.display_type = 'WIRE'
ob_camera.lineart.crease_threshold = 0.0

# ---- collection membership
col_collection_1.objects.link(ob_lamp_001)
col_collection_1.objects.link(ob_cubo_001)
col_collection_1.objects.link(ob_cubo)
col_collection_1.objects.link(ob_c_rculo_007)
col_collection_1.objects.link(ob_c_rculo_006)
col_collection_1.objects.link(ob_cilindro_004)
col_collection_1.objects.link(ob_c_rculo_005)
col_collection_1.objects.link(ob_cilindro_005)
col_collection_1.objects.link(ob_c_rculo_004)
col_collection_1.objects.link(ob_c_rculo_003)
col_collection_1.objects.link(ob_c_rculo_002)
col_collection_1.objects.link(ob_c_rculo_001)
col_collection_1.objects.link(ob_c_rculo)
col_collection_1.objects.link(ob_cilindro_003)
col_collection_1.objects.link(ob_cilindro_002)
col_collection_1.objects.link(ob_cilindro_001)
col_collection_1.objects.link(ob_cilindro)
col_collection_1.objects.link(ob_lamp)
col_collection_1.objects.link(ob_camera)

# ---- scene / render settings (as saved in the file)
scene.camera = ob_camera
scene.frame_start = 1; scene.frame_end = 250; scene.frame_set(1)
scene.render.engine = 'BLENDER_EEVEE_NEXT'
scene.render.resolution_percentage = 50
scene.render.dither_intensity = 0.0
scene.cycles.use_denoising = False
scene.cycles.samples = 10
scene.cycles.sampling_pattern = 'TABULATED_SOBOL'
scene.cycles.light_sampling_threshold = 0.0
scene.cycles.use_adaptive_sampling = False
scene.cycles.use_light_tree = False
scene.cycles.blur_glossy = 0.0
scene.cycles.volume_bounces = 1
scene.cycles.pixel_filter_type = 'GAUSSIAN'
scene.cycles.sample_clamp_indirect = 0.0
scene.view_settings.view_transform = 'Standard'
bpy.context.view_layer.update()
